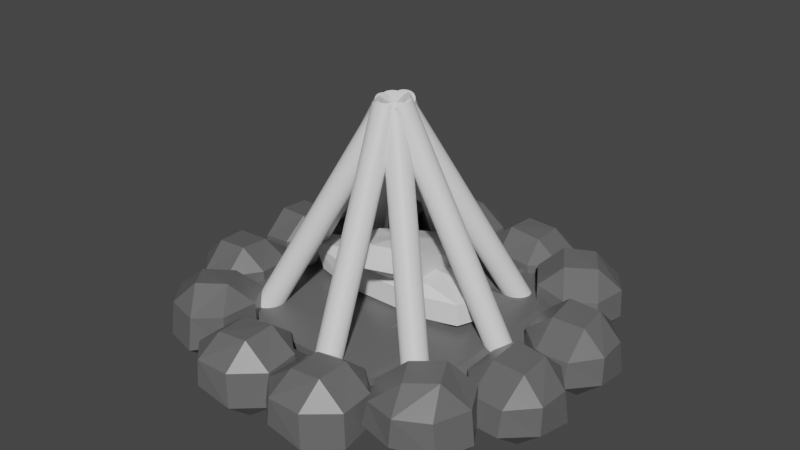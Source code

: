 # Source: campfire.blend  (saved by Blender 2.92.15; exported with 4.5.12 LTS)
import bpy
from mathutils import Matrix  # noqa: F401  (used for matrix-valued properties, if any)

bpy.ops.wm.read_factory_settings(use_empty=True)
scene = bpy.context.scene
scene.name = 'Scene'

# ---- collections
col_collection = bpy.data.collections.new('Collection'); scene.collection.children.link(col_collection)

# ---- materials (node trees are filled in below, after node groups)
mat_wood = bpy.data.materials.new('Wood')
mat_wood.use_transparent_shadow = False
mat_stone = bpy.data.materials.new('Stone')
mat_stone.alpha_threshold = 0.0
mat_stone.use_transparent_shadow = False
mat_stone.line_color = (0.0, 0.0, 0.0, 1.0)

# ---- material node trees
mat_wood.use_nodes = True; mat_wood.node_tree.nodes.clear()
_N = mat_wood.node_tree.nodes; _L = mat_wood.node_tree.links
n0 = _N.new('ShaderNodeBsdfPrincipled'); n0.name = 'Principled BSDF'; n0.location = (10, 300)
n0.distribution = 'GGX'
n0.subsurface_method = 'BURLEY'
n0.inputs[3].default_value = 1.45
n0.inputs[27].default_value = (0.0, 0.0, 0.0, 1.0)
n0.inputs[28].default_value = 1.0
n1 = _N.new('ShaderNodeOutputMaterial'); n1.name = 'Material Output'; n1.location = (300, 300)
_L.new(n0.outputs[0], n1.inputs[0])
n1.is_active_output = True
mat_stone.use_nodes = True; mat_stone.node_tree.nodes.clear()
_N = mat_stone.node_tree.nodes; _L = mat_stone.node_tree.links
n0 = _N.new('ShaderNodeOutputMaterial'); n0.name = 'Material Output'; n0.location = (300, 300)
n1 = _N.new('ShaderNodeBsdfPrincipled'); n1.name = 'Principled BSDF'; n1.location = (10, 300)
n1.distribution = 'GGX'
n1.subsurface_method = 'BURLEY'
n1.inputs[0].default_value = (0.1282, 0.1282, 0.1282, 1.0)
n1.inputs[2].default_value = 0.4
n1.inputs[3].default_value = 1.45
n1.inputs[27].default_value = (0.0, 0.0, 0.0, 1.0)
n1.inputs[28].default_value = 1.0
_L.new(n1.outputs[0], n0.inputs[0])
n0.is_active_output = True

# ---- world
world_world = bpy.data.worlds.new('World'); scene.world = world_world
world_world.use_nodes = True; world_world.node_tree.nodes.clear()
_N = world_world.node_tree.nodes; _L = world_world.node_tree.links
n0 = _N.new('ShaderNodeOutputWorld'); n0.name = 'World Output'; n0.location = (300, 300)
n1 = _N.new('ShaderNodeBackground'); n1.name = 'Background'; n1.location = (10, 300)
n1.inputs[0].default_value = (0.05088, 0.05088, 0.05088, 1.0)
_L.new(n1.outputs[0], n0.inputs[0])
n0.is_active_output = True
world_world.color = (0.05088, 0.05088, 0.05088)
world_world.use_sun_shadow = False
world_world.sun_shadow_jitter_overblur = 0.0

# ---- meshes
me_cylinder_005 = bpy.data.meshes.new('Cylinder.005')
me_cylinder_005.from_pydata([(0.6686, -0.762, -0.3077), (-0.08536, -0.1052, 1.424), (0.6572, -0.7495, -0.3175), (-0.09684, -0.09263, 1.415), (0.6487, -0.7345, -0.3268), (-0.1054, -0.07767, 1.405), (0.6434, -0.7177, -0.3355), (-0.1106, -0.06087, 1.397), (0.6417, -0.6997, -0.3431), (-0.1123, -0.04287, 1.389), (0.6435, -0.6812, -0.3493), (-0.1105, -0.02437, 1.383), (0.6489, -0.6629, -0.3539), (-0.1051, -0.006075, 1.378), (0.6575, -0.6456, -0.3567), (-0.09653, 0.01131, 1.375), (0.669, -0.6298, -0.3577), (-0.08497, 0.02711, 1.374), (0.6831, -0.6161, -0.3567), (-0.0709, 0.04073, 1.375), (0.6991, -0.6052, -0.3539), (-0.05487, 0.05163, 1.378), (0.7165, -0.5974, -0.3493), (-0.03748, 0.05941, 1.383), (0.7346, -0.5931, -0.3431), (-0.0194, 0.06377, 1.389), (0.7527, -0.5923, -0.3355), (-0.001337, 0.06452, 1.397), (0.77, -0.5952, -0.3268), (0.01602, 0.06166, 1.405), (0.786, -0.6016, -0.3175), (0.03201, 0.05527, 1.415), (0.8, -0.6112, -0.3077), (0.04601, 0.04563, 1.424), (0.8115, -0.6238, -0.2979), (0.05749, 0.03308, 1.434), (0.82, -0.6387, -0.2886), (0.066, 0.01812, 1.443), (0.8252, -0.6555, -0.2799), (0.07122, 0.001314, 1.452), (0.827, -0.6735, -0.2723), (0.07295, -0.01668, 1.46), (0.8251, -0.692, -0.2661), (0.07111, -0.03518, 1.466), (0.8198, -0.7103, -0.2615), (0.06579, -0.05348, 1.471), (0.8112, -0.7277, -0.2587), (0.05718, -0.07086, 1.473), (0.7996, -0.7435, -0.2577), (0.04562, -0.08666, 1.474), (0.7856, -0.7571, -0.2587), (0.03155, -0.1003, 1.473), (0.7695, -0.768, -0.2615), (0.01552, -0.1112, 1.471), (0.7521, -0.7758, -0.2661), (-0.001874, -0.119, 1.466), (0.7341, -0.7802, -0.2723), (-0.01995, -0.1233, 1.46), (0.716, -0.7809, -0.2799), (-0.03801, -0.1241, 1.452), (0.6986, -0.7781, -0.2886), (-0.05537, -0.1212, 1.443), (0.6827, -0.7717, -0.2979), (-0.07136, -0.1148, 1.434), (-0.7259, -0.7866, -0.3089), (0.0186, -0.1251, 1.426), (-0.7398, -0.7964, -0.2992), (0.004679, -0.1349, 1.435), (-0.7558, -0.8029, -0.2898), (-0.01126, -0.1414, 1.445), (-0.7731, -0.806, -0.2812), (-0.02861, -0.1445, 1.453), (-0.7912, -0.8054, -0.2737), (-0.04669, -0.1439, 1.461), (-0.8093, -0.8012, -0.2675), (-0.06482, -0.1398, 1.467), (-0.8268, -0.7936, -0.2629), (-0.08229, -0.1322, 1.472), (-0.8429, -0.7829, -0.26), (-0.09844, -0.1214, 1.474), (-0.8571, -0.7694, -0.2591), (-0.1126, -0.1079, 1.475), (-0.8689, -0.7537, -0.26), (-0.1244, -0.09225, 1.474), (-0.8776, -0.7364, -0.2629), (-0.1331, -0.07495, 1.472), (-0.8831, -0.7182, -0.2675), (-0.1386, -0.0567, 1.467), (-0.8851, -0.6997, -0.2737), (-0.1406, -0.03821, 1.461), (-0.8836, -0.6816, -0.2812), (-0.1391, -0.02018, 1.453), (-0.8785, -0.6648, -0.2898), (-0.134, -0.003316, 1.445), (-0.8701, -0.6497, -0.2992), (-0.1256, 0.01174, 1.435), (-0.8587, -0.637, -0.3089), (-0.1142, 0.02442, 1.426), (-0.8448, -0.6272, -0.3186), (-0.1003, 0.03422, 1.416), (-0.8289, -0.6207, -0.3279), (-0.08437, 0.04077, 1.406), (-0.8115, -0.6176, -0.3365), (-0.06702, 0.04382, 1.398), (-0.7934, -0.6182, -0.3441), (-0.04894, 0.04325, 1.39), (-0.7753, -0.6224, -0.3503), (-0.03081, 0.03908, 1.384), (-0.7578, -0.63, -0.3549), (-0.01334, 0.03148, 1.38), (-0.7417, -0.6407, -0.3577), (0.002811, 0.02074, 1.377), (-0.7275, -0.6542, -0.3587), (0.01701, 0.007258, 1.376), (-0.7158, -0.6699, -0.3577), (0.02873, -0.008433, 1.377), (-0.707, -0.6872, -0.3549), (0.0375, -0.02573, 1.38), (-0.7015, -0.7054, -0.3503), (0.04299, -0.04398, 1.384), (-0.6995, -0.7239, -0.3441), (0.04499, -0.06247, 1.39), (-0.7011, -0.742, -0.3365), (0.04343, -0.0805, 1.398), (-0.7061, -0.7588, -0.3279), (0.03836, -0.09736, 1.406), (-0.7145, -0.7739, -0.3186), (0.02997, -0.1124, 1.416), (0.08011, -1.072, -0.3077), (-0.1533, -0.09994, 1.424), (0.07803, -1.055, -0.3175), (-0.1554, -0.08306, 1.415), (0.07977, -1.038, -0.3268), (-0.1537, -0.06593, 1.405), (0.08526, -1.022, -0.3355), (-0.1482, -0.04922, 1.397), (0.09429, -1.006, -0.3431), (-0.1391, -0.03355, 1.389), (0.1065, -0.9919, -0.3493), (-0.1269, -0.01954, 1.383), (0.1215, -0.9801, -0.3539), (-0.112, -0.007726, 1.378), (0.1385, -0.9709, -0.3567), (-0.09488, 0.001445, 1.375), (0.1571, -0.9648, -0.3577), (-0.0763, 0.007617, 1.374), (0.1765, -0.9618, -0.3567), (-0.05694, 0.01055, 1.375), (0.1959, -0.9622, -0.3539), (-0.03755, 0.01014, 1.378), (0.2146, -0.966, -0.3493), (-0.01887, 0.006393, 1.383), (0.2318, -0.9729, -0.3431), (-0.001617, -0.0005423, 1.389), (0.247, -0.9828, -0.3355), (0.01354, -0.0104, 1.397), (0.2594, -0.9952, -0.3268), (0.02602, -0.0228, 1.405), (0.2688, -1.01, -0.3175), (0.03535, -0.03727, 1.415), (0.2746, -1.026, -0.3077), (0.04116, -0.05325, 1.424), (0.2767, -1.043, -0.2979), (0.04323, -0.07013, 1.434), (0.2749, -1.06, -0.2886), (0.04149, -0.08725, 1.443), (0.2694, -1.076, -0.2799), (0.036, -0.104, 1.452), (0.2604, -1.092, -0.2723), (0.02697, -0.1196, 1.46), (0.2482, -1.106, -0.2661), (0.01475, -0.1336, 1.466), (0.2332, -1.118, -0.2615), (-0.0001926, -0.1455, 1.471), (0.2161, -1.127, -0.2587), (-0.01728, -0.1546, 1.473), (0.1976, -1.133, -0.2577), (-0.03586, -0.1608, 1.474), (0.1782, -1.136, -0.2587), (-0.05522, -0.1637, 1.473), (0.1588, -1.136, -0.2615), (-0.07461, -0.1633, 1.471), (0.1401, -1.132, -0.2661), (-0.09329, -0.1596, 1.466), (0.1229, -1.125, -0.2723), (-0.1105, -0.1526, 1.46), (0.1077, -1.115, -0.2799), (-0.1257, -0.1428, 1.452), (0.09524, -1.103, -0.2886), (-0.1382, -0.1304, 1.443), (0.08592, -1.088, -0.2979), (-0.1475, -0.1159, 1.434), (1.478, 0.2055, -0.4804), (1.664, 0.2107, -0.3188), (1.485, -0.01204, -0.3114), (1.656, 0.2269, -0.1015), (1.469, 0.2499, 0.04943), (1.483, 0.02846, -0.1169), (1.212, 0.1815, -0.4724), (1.227, -0.02736, -0.3133), (1.023, 0.1703, -0.3061), (1.214, 0.2347, 0.04943), (1.025, 0.1953, -0.09674), (1.227, 0.01327, -0.1169), (1.472, 0.5205, -0.5277), (1.449, 0.7281, -0.3733), (1.652, 0.5179, -0.3733), (1.445, 0.4965, 0.06855), (1.631, 0.49, -0.1123), (1.428, 0.7002, -0.1123), (1.201, 0.4894, -0.4834), (1.005, 0.4696, -0.3061), (1.186, 0.7049, -0.3206), (1.198, 0.4935, 0.07986), (1.181, 0.6964, -0.08285), (1.009, 0.4698, -0.07812), (1.186, 0.9166, -0.4223), (1.345, 1.013, -0.2607), (1.3, 0.7312, -0.2533), (1.33, 1.023, -0.04337), (1.157, 0.9509, 0.1075), (1.278, 0.7652, -0.05883), (0.9676, 0.7639, -0.4143), (1.084, 0.5899, -0.2552), (0.809, 0.6603, -0.248), (0.9424, 0.8108, 0.1075), (0.7983, 0.683, -0.03864), (1.064, 0.6251, -0.05883), (1.025, 1.187, -0.4696), (0.9022, 1.356, -0.3152), (1.182, 1.274, -0.3152), (1.013, 1.153, 0.1266), (1.178, 1.239, -0.05425), (0.8977, 1.321, -0.05425), (0.805, 1.026, -0.4253), (0.645, 0.9114, -0.248), (0.6847, 1.205, -0.2625), (0.8006, 1.028, 0.138), (0.6851, 1.196, -0.02475), (0.6479, 0.9132, -0.02002), (0.5286, 1.421, -0.4804), (0.5325, 1.607, -0.3188), (0.7462, 1.417, -0.3114), (0.5159, 1.599, -0.1015), (0.4838, 1.415, 0.04943), (0.7056, 1.417, -0.1169), (0.5395, 1.154, -0.4724), (0.7488, 1.159, -0.3133), (0.5414, 0.965, -0.3061), (0.4864, 1.158, 0.04943), (0.5166, 0.9682, -0.09674), (0.7083, 1.161, -0.1169), (0.2136, 1.43, -0.5277), (0.005162, 1.418, -0.3733), (0.225, 1.61, -0.3733), (0.2363, 1.402, 0.06855), (0.2519, 1.587, -0.1123), (0.03205, 1.396, -0.1123), (0.2314, 1.158, -0.4834), (0.2416, 0.9619, -0.3061), (0.01546, 1.153, -0.3206), (0.2272, 1.156, 0.07986), (0.02367, 1.149, -0.08285), (0.2415, 0.9654, -0.07812), (0.1953, -1.403, -0.4804), (0.1894, -1.588, -0.3188), (-0.02228, -1.397, -0.3114), (0.2061, -1.581, -0.1015), (0.2401, -1.397, 0.04943), (0.01829, -1.397, -0.1169), (0.1871, -1.136, -0.4724), (-0.02228, -1.139, -0.3133), (0.1871, -0.9469, -0.3061), (0.2401, -1.141, 0.04943), (0.2119, -0.9503, -0.09674), (0.01829, -1.141, -0.1169), (0.5101, -1.416, -0.5277), (0.7187, -1.405, -0.3733), (0.4969, -1.595, -0.3733), (0.4877, -1.387, 0.06855), (0.4702, -1.572, -0.1123), (0.692, -1.383, -0.1123), (0.4951, -1.143, -0.4834), (0.487, -0.9469, -0.3061), (0.7111, -1.141, -0.3206), (0.4994, -1.141, 0.07986), (0.703, -1.136, -0.08285), (0.487, -0.9503, -0.07812), (0.9224, -1.154, -0.4223), (1.009, -1.318, -0.2607), (0.7306, -1.257, -0.2533), (1.02, -1.304, -0.04337), (0.9584, -1.126, 0.1075), (0.7658, -1.237, -0.05883), (0.783, -0.9265, -0.4143), (0.6024, -1.033, -0.2552), (0.689, -0.762, -0.248), (0.8313, -0.9041, 0.1075), (0.7122, -0.7527, -0.03864), (0.6387, -1.014, -0.05883), (1.202, -1.009, -0.4696), (1.378, -0.8963, -0.3152), (1.28, -1.171, -0.3152), (1.168, -0.9949, 0.1266), (1.245, -1.164, -0.05425), (1.344, -0.8898, -0.05425), (1.054, -0.7797, -0.4253), (0.9493, -0.6132, -0.248), (1.24, -0.6702, -0.2625), (1.056, -0.7754, 0.138), (1.231, -0.6701, -0.02475), (0.951, -0.6162, -0.02002), (1.465, -0.5272, -0.4804), (1.65, -0.5421, -0.3188), (1.448, -0.7442, -0.3114), (1.644, -0.5251, -0.1015), (1.461, -0.4821, 0.04943), (1.45, -0.7037, -0.1169), (1.198, -0.5223, -0.4724), (1.19, -0.7316, -0.3133), (1.009, -0.513, -0.3061), (1.205, -0.4696, 0.04943), (1.014, -0.4884, -0.09674), (1.195, -0.6911, -0.1169), (1.493, -0.2134, -0.5277), (1.493, -0.004539, -0.3733), (1.671, -0.2354, -0.3733), (1.463, -0.2343, 0.06855), (1.647, -0.2609, -0.1123), (1.469, -0.03005, -0.1123), (1.22, -0.215, -0.4834), (1.024, -0.2135, -0.3061), (1.228, 0.0008704, -0.3206), (1.218, -0.2106, 0.07986), (1.223, -0.007037, -0.08285), (1.027, -0.2137, -0.07812), (-1.469, -0.2039, -0.4804), (-1.654, -0.2119, -0.3188), (-1.479, 0.01354, -0.3114), (-1.646, -0.228, -0.1015), (-1.459, -0.2481, 0.04943), (-1.476, -0.02692, -0.1169), (-1.203, -0.1758, -0.4724), (-1.221, 0.03286, -0.3133), (-1.014, -0.1616, -0.3061), (-1.204, -0.2289, 0.04943), (-1.016, -0.1866, -0.09674), (-1.221, -0.007754, -0.1169), (-1.458, -0.5188, -0.5277), (-1.432, -0.726, -0.3733), (-1.637, -0.519, -0.3733), (-1.431, -0.4943, 0.06855), (-1.617, -0.4907, -0.1123), (-1.411, -0.6977, -0.1123), (-1.187, -0.4835, -0.4834), (-0.992, -0.4606, -0.3061), (-1.169, -0.6986, -0.3206), (-1.185, -0.4875, 0.07986), (-1.164, -0.6901, -0.08285), (-0.9954, -0.4609, -0.07812), (-1.166, -0.9103, -0.4223), (-1.323, -1.009, -0.2607), (-1.283, -0.7267, -0.2533), (-1.308, -1.019, -0.04337), (-1.136, -0.9441, 0.1075), (-1.26, -0.7604, -0.05883), (-0.9496, -0.7543, -0.4143), (-1.069, -0.5821, -0.2552), (-0.7926, -0.6482, -0.248), (-0.9236, -0.8007, 0.1075), (-0.7815, -0.6707, -0.03864), (-1.048, -0.6169, -0.05883), (-1.0, -1.178, -0.4696), (-0.8749, -1.345, -0.3152), (-1.156, -1.268, -0.3152), (-0.989, -1.144, 0.1266), (-1.152, -1.233, -0.05425), (-0.871, -1.311, -0.05425), (-0.7829, -1.013, -0.4253), (-0.6247, -0.8967, -0.248), (-0.6598, -1.191, -0.2625), (-0.7785, -1.016, 0.138), (-0.6603, -1.181, -0.02475), (-0.6275, -0.8986, -0.02002), (-0.5003, -1.404, -0.4804), (-0.5014, -1.59, -0.3188), (-0.718, -1.404, -0.3114), (-0.4849, -1.583, -0.1015), (-0.4557, -1.397, 0.04943), (-0.6774, -1.403, -0.1169), (-0.5154, -1.138, -0.4724), (-0.7247, -1.146, -0.3133), (-0.5203, -0.9487, -0.3061), (-0.4623, -1.141, 0.04943), (-0.4954, -0.9516, -0.09674), (-0.684, -1.147, -0.1169), (-0.1853, -1.409, -0.5277), (0.02297, -1.393, -0.3733), (-0.1939, -1.589, -0.3733), (-0.2084, -1.381, 0.06855), (-0.2211, -1.566, -0.1123), (-0.00427, -1.371, -0.1123), (-0.2073, -1.137, -0.4834), (-0.2205, -0.941, -0.3061), (0.008545, -1.129, -0.3206), (-0.2031, -1.135, 0.07986), (0.0002673, -1.124, -0.08285), (-0.2204, -0.9444, -0.07812), (-0.211, 1.424, -0.4804), (-0.2081, 1.61, -0.3188), (0.006582, 1.422, -0.3114), (-0.2246, 1.603, -0.1015), (-0.2558, 1.418, 0.04943), (-0.03399, 1.421, -0.1169), (-0.1987, 1.158, -0.4724), (0.0106, 1.164, -0.3133), (-0.1958, 0.9684, -0.3061), (-0.2518, 1.162, 0.04943), (-0.2207, 0.9715, -0.09674), (-0.03, 1.165, -0.1169), (-0.526, 1.432, -0.5277), (-0.7344, 1.419, -0.3733), (-0.5156, 1.612, -0.3733), (-0.5032, 1.404, 0.06855), (-0.4886, 1.589, -0.1123), (-0.7074, 1.396, -0.1123), (-0.5068, 1.16, -0.4834), (-0.4956, 0.9638, -0.3061), (-0.7227, 1.154, -0.3206), (-0.5111, 1.158, 0.07986), (-0.7145, 1.149, -0.08285), (-0.4957, 0.9672, -0.07812), (-0.9342, 1.164, -0.4223), (-1.024, 1.327, -0.2607), (-0.744, 1.27, -0.2533), (-1.035, 1.312, -0.04337), (-0.9698, 1.136, 0.1075), (-0.7789, 1.249, -0.05883), (-0.7913, 0.9388, -0.4143), (-0.6124, 1.048, -0.2552), (-0.6947, 0.7758, -0.248), (-0.8392, 0.9157, 0.1075), (-0.7178, 0.7661, -0.03864), (-0.6484, 1.029, -0.05883), (-1.212, 1.014, -0.4696), (-1.386, 0.8993, -0.3152), (-1.292, 1.175, -0.3152), (-1.178, 1.001, 0.1266), (-1.257, 1.169, -0.05425), (-1.351, 0.8933, -0.05425), (-1.06, 0.7878, -0.4253), (-0.9527, 0.623, -0.248), (-1.244, 0.6755, -0.2625), (-1.062, 0.7835, 0.138), (-1.235, 0.6754, -0.02475), (-0.9545, 0.6259, -0.02002), (-1.467, 0.5289, -0.4804), (-1.652, 0.541, -0.3188), (-1.454, 0.7462, -0.3114), (-1.646, 0.5241, -0.1015), (-1.462, 0.4839, 0.04943), (-1.455, 0.7056, -0.1169), (-1.2, 0.5282, -0.4724), (-1.196, 0.7375, -0.3133), (-1.011, 0.5218, -0.3061), (-1.206, 0.4754, 0.04943), (-1.015, 0.4971, -0.09674), (-1.199, 0.6971, -0.1169), (-1.49, 0.2147, -0.5277), (-1.487, 0.005906, -0.3733), (-1.669, 0.2339, -0.3733), (-1.461, 0.2361, 0.06855), (-1.645, 0.2598, -0.1123), (-1.463, 0.03179, -0.1123), (-1.217, 0.2206, -0.4834), (-1.021, 0.2221, -0.3061), (-1.222, 0.004619, -0.3206), (-1.215, 0.2162, 0.07986), (-1.217, 0.01261, -0.08285), (-1.024, 0.2223, -0.07812), (0.6005, 0.5519, -0.1498), (0.6005, -0.3999, -0.1498), (0.3096, -0.1619, -0.1341), (0.1209, 0.1973, -0.06073), (0.1209, -0.2786, -0.1357), (0.3096, 0.07604, -0.05906), (-0.02713, 0.5398, -0.05464), (-0.4073, 0.1973, -0.1357), (-0.4073, -0.2786, -0.1357), (-0.5554, -0.9361, -0.1611), (-1.137, -0.4119, -0.1611), (-0.5554, -0.9361, -0.2182), (-0.5554, -0.4119, -0.2496), (-1.137, -0.4119, -0.2182), (-0.5554, 0.5398, -0.1296), (-1.137, 0.5398, -0.1611), (-0.5554, 1.064, -0.1611), (-0.5554, 0.5398, -0.2496), (-0.5554, 1.064, -0.2182), (-1.137, 0.5398, -0.2182), (0.3096, -0.3999, -0.1341), (0.8913, -0.3999, -0.1655), (0.5011, -0.9361, -0.1611), (0.5011, -0.4119, -0.2496), (0.5011, -0.9361, -0.2182), (1.083, -0.4119, -0.2182), (0.3096, 0.5519, -0.05906), (0.5011, 1.064, -0.1611), (0.8913, 0.5519, -0.1655), (0.5011, 0.5398, -0.2496), (1.083, 0.5398, -0.2182), (0.5011, 1.064, -0.2182), (0.3096, 0.314, -0.05906), (0.8913, 0.07604, -0.1655), (0.3096, 0.195, -0.05906), (0.7459, 0.5519, -0.1577), (0.3096, -0.2809, -0.1341), (0.3096, -0.04293, -0.1341), (0.455, -0.3999, -0.1419), (0.7459, -0.3999, -0.1577), (0.455, 0.5519, -0.1419), (0.3096, 0.433, -0.05906), (0.8913, -0.1619, -0.1655), (0.8913, 0.314, -0.1655), (-0.1432, -0.2786, -0.1357), (-0.5554, -0.674, -0.1454), (0.5011, -0.674, -0.1454), (0.237, -0.4119, -0.1296), (-0.02713, -0.9361, -0.1611), (-0.5554, 0.3019, -0.1296), (-0.8463, -0.4119, -0.1454), (-0.8463, 0.5398, -0.1454), (-0.4073, -0.04063, -0.1357), (-1.137, 0.06395, -0.1611), (-0.7777, 0.7377, -0.3077), (-0.007536, 0.09993, 1.424), (-0.7659, 0.7255, -0.3175), (0.004251, 0.08768, 1.415), (-0.7571, 0.7107, -0.3268), (0.01313, 0.07293, 1.405), (-0.7514, 0.6941, -0.3355), (0.01877, 0.05627, 1.397), (-0.7492, 0.6761, -0.3431), (0.02095, 0.03832, 1.389), (-0.7506, 0.6576, -0.3493), (0.01958, 0.01978, 1.383), (-0.7555, 0.6392, -0.3539), (0.01471, 0.001357, 1.378), (-0.7636, 0.6216, -0.3567), (0.006544, -0.01623, 1.375), (-0.7748, 0.6055, -0.3577), (-0.004617, -0.03232, 1.374), (-0.7885, 0.5915, -0.3567), (-0.01834, -0.04629, 1.375), (-0.8043, 0.5802, -0.3539), (-0.0341, -0.05759, 1.378), (-0.8215, 0.572, -0.3493), (-0.05129, -0.0658, 1.383), (-0.8394, 0.5672, -0.3431), (-0.06925, -0.0706, 1.389), (-0.8575, 0.566, -0.3355), (-0.08729, -0.07181, 1.397), (-0.8749, 0.5684, -0.3268), (-0.1047, -0.06938, 1.405), (-0.8911, 0.5744, -0.3175), (-0.1209, -0.0634, 1.415), (-0.9053, 0.5837, -0.3077), (-0.1351, -0.0541, 1.424), (-0.9171, 0.596, -0.2979), (-0.1469, -0.04185, 1.434), (-0.926, 0.6107, -0.2886), (-0.1558, -0.0271, 1.443), (-0.9316, 0.6274, -0.2799), (-0.1614, -0.01044, 1.452), (-0.9338, 0.6453, -0.2723), (-0.1636, 0.007512, 1.46), (-0.9324, 0.6639, -0.2661), (-0.1622, 0.02605, 1.466), (-0.9275, 0.6823, -0.2615), (-0.1573, 0.04447, 1.471), (-0.9194, 0.6999, -0.2587), (-0.1492, 0.06206, 1.473), (-0.9082, 0.716, -0.2577), (-0.138, 0.07815, 1.474), (-0.8945, 0.7299, -0.2587), (-0.1243, 0.09212, 1.473), (-0.8787, 0.7412, -0.2615), (-0.1085, 0.1034, 1.471), (-0.8615, 0.7494, -0.2661), (-0.09134, 0.1116, 1.466), (-0.8436, 0.7542, -0.2723), (-0.07338, 0.1164, 1.46), (-0.8255, 0.7555, -0.2799), (-0.05534, 0.1176, 1.452), (-0.8081, 0.753, -0.2886), (-0.03792, 0.1152, 1.443), (-0.792, 0.747, -0.2979), (-0.02177, 0.1092, 1.434), (0.6158, 0.7971, -0.3089), (-0.112, 0.1172, 1.426), (0.6294, 0.8073, -0.2992), (-0.09829, 0.1274, 1.435), (0.6452, 0.8142, -0.2898), (-0.08252, 0.1343, 1.445), (0.6625, 0.8177, -0.2812), (-0.06525, 0.1378, 1.453), (0.6806, 0.8176, -0.2737), (-0.04716, 0.1377, 1.461), (0.6988, 0.8139, -0.2675), (-0.02894, 0.134, 1.467), (0.7165, 0.8067, -0.2629), (-0.01128, 0.1268, 1.472), (0.7329, 0.7964, -0.26), (0.005134, 0.1165, 1.474), (0.7474, 0.7832, -0.2591), (0.01967, 0.1034, 1.475), (0.7595, 0.7678, -0.26), (0.03177, 0.08798, 1.474), (0.7687, 0.7508, -0.2629), (0.04097, 0.07091, 1.472), (0.7747, 0.7327, -0.2675), (0.04692, 0.0528, 1.467), (0.7771, 0.7142, -0.2737), (0.04938, 0.03437, 1.461), (0.776, 0.6962, -0.2812), (0.04827, 0.01631, 1.453), (0.7714, 0.6792, -0.2898), (0.04362, -0.0006806, 1.445), (0.7634, 0.6639, -0.2992), (0.03562, -0.01594, 1.435), (0.7523, 0.651, -0.3089), (0.02457, -0.0289, 1.426), (0.7386, 0.6408, -0.3186), (0.01089, -0.03904, 1.416), (0.7229, 0.6339, -0.3279), (-0.004882, -0.04599, 1.406), (0.7056, 0.6304, -0.3365), (-0.02215, -0.04947, 1.398), (0.6875, 0.6305, -0.3441), (-0.04024, -0.04936, 1.39), (0.6693, 0.6342, -0.3503), (-0.05846, -0.04565, 1.384), (0.6516, 0.6414, -0.3549), (-0.07612, -0.03848, 1.38), (0.6352, 0.6517, -0.3577), (-0.09253, -0.02814, 1.377), (0.6207, 0.6648, -0.3587), (-0.1071, -0.01502, 1.376), (0.6086, 0.6802, -0.3577), (-0.1192, 0.0003687, 1.377), (0.5994, 0.6973, -0.3549), (-0.1284, 0.01745, 1.38), (0.5934, 0.7154, -0.3503), (-0.1343, 0.03555, 1.384), (0.591, 0.7338, -0.3441), (-0.1368, 0.05399, 1.39), (0.5921, 0.7519, -0.3365), (-0.1357, 0.07204, 1.398), (0.5967, 0.7689, -0.3279), (-0.131, 0.08903, 1.406), (0.6047, 0.7842, -0.3186), (-0.123, 0.1043, 1.416), (-0.1971, 1.063, -0.3077), (0.06053, 0.09639, 1.424), (-0.1946, 1.046, -0.3175), (0.06303, 0.07957, 1.415), (-0.1959, 1.029, -0.3268), (0.06171, 0.06241, 1.405), (-0.201, 1.012, -0.3355), (0.05664, 0.04556, 1.397), (-0.2096, 0.9959, -0.3431), (0.04801, 0.02968, 1.389), (-0.2215, 0.9816, -0.3493), (0.03614, 0.01537, 1.383), (-0.2362, 0.9694, -0.3539), (0.0215, 0.003178, 1.378), (-0.253, 0.9598, -0.3567), (0.004641, -0.006417, 1.375), (-0.2714, 0.9532, -0.3577), (-0.01378, -0.01305, 1.374), (-0.2907, 0.9498, -0.3567), (-0.03306, -0.01647, 1.375), (-0.3101, 0.9497, -0.3539), (-0.05246, -0.01654, 1.378), (-0.3289, 0.953, -0.3493), (-0.07122, -0.01326, 1.383), (-0.3463, 0.9595, -0.3431), (-0.08864, -0.006761, 1.389), (-0.3617, 0.969, -0.3355), (-0.104, 0.002715, 1.397), (-0.3745, 0.981, -0.3268), (-0.1168, 0.0148, 1.405), (-0.3842, 0.9953, -0.3175), (-0.1265, 0.02903, 1.415), (-0.3904, 1.011, -0.3077), (-0.1327, 0.04486, 1.424), (-0.3929, 1.028, -0.2979), (-0.1352, 0.06168, 1.434), (-0.3916, 1.045, -0.2886), (-0.1339, 0.07885, 1.443), (-0.3865, 1.062, -0.2799), (-0.1288, 0.09569, 1.452), (-0.3778, 1.078, -0.2723), (-0.1202, 0.1116, 1.46), (-0.366, 1.092, -0.2661), (-0.1083, 0.1259, 1.466), (-0.3513, 1.104, -0.2615), (-0.09369, 0.1381, 1.471), (-0.3345, 1.114, -0.2587), (-0.07683, 0.1477, 1.473), (-0.3161, 1.121, -0.2577), (-0.05841, 0.1543, 1.474), (-0.2968, 1.124, -0.2587), (-0.03913, 0.1577, 1.473), (-0.2774, 1.124, -0.2615), (-0.01973, 0.1578, 1.471), (-0.2586, 1.121, -0.2661), (-0.0009657, 0.1545, 1.466), (-0.2412, 1.114, -0.2723), (0.01645, 0.148, 1.46), (-0.2258, 1.105, -0.2799), (0.03185, 0.1385, 1.452), (-0.213, 1.093, -0.2886), (0.04464, 0.1265, 1.443), (-0.2033, 1.078, -0.2979), (0.05432, 0.1122, 1.434), (-0.1504, 0.4327, -0.1602), (-0.2359, 0.4609, -0.09376), (-0.1629, 0.7313, -0.2247), (-0.2359, 0.5375, 0.06458), (-0.154, 0.658, 0.1093), (-0.1665, 0.8939, -0.08489), (0.05829, 0.4406, -0.164), (0.04583, 0.7392, -0.2285), (0.2277, 0.5088, -0.117), (0.0547, 0.6659, 0.1055), (0.2277, 0.5854, 0.04138), (0.04225, 0.9018, -0.0887), (-0.12, -0.2199, 0.1557), (-0.1076, -0.4558, 0.3499), (-0.2055, -0.1918, 0.2221), (-0.12, -0.0805, 0.4437), (-0.2055, -0.1151, 0.3805), (-0.1076, -0.3791, 0.5082), (0.0887, -0.212, 0.1519), (0.2888, -0.2266, 0.239), (0.1319, -0.5307, 0.3861), (0.0887, -0.07262, 0.4399), (0.1319, -0.454, 0.5445), (0.2888, -0.15, 0.3973), (1.019, 0.08253, -0.3089), (0.02313, 0.08253, 1.426), (1.036, 0.08061, -0.2992), (0.04005, 0.08061, 1.435), (1.052, 0.07492, -0.2898), (0.05631, 0.07492, 1.445), (1.067, 0.06568, -0.2812), (0.07131, 0.06568, 1.453), (1.08, 0.05324, -0.2737), (0.08445, 0.05324, 1.461), (1.091, 0.03809, -0.2675), (0.09523, 0.03809, 1.467), (1.099, 0.0208, -0.2629), (0.1032, 0.0208, 1.472), (1.104, 0.002041, -0.26), (0.1082, 0.002041, 1.474), (1.106, -0.01747, -0.2591), (0.1098, -0.01747, 1.475), (1.104, -0.03698, -0.26), (0.1082, -0.03698, 1.474), (1.099, -0.05574, -0.2629), (0.1032, -0.05574, 1.472), (1.091, -0.07303, -0.2675), (0.09523, -0.07303, 1.467), (1.08, -0.08818, -0.2737), (0.08445, -0.08818, 1.461), (1.067, -0.1006, -0.2812), (0.07131, -0.1006, 1.453), (1.052, -0.1099, -0.2898), (0.05631, -0.1099, 1.445), (1.036, -0.1155, -0.2992), (0.04005, -0.1155, 1.435), (1.019, -0.1175, -0.3089), (0.02313, -0.1175, 1.426), (1.002, -0.1155, -0.3186), (0.006209, -0.1155, 1.416), (0.9858, -0.1099, -0.3279), (-0.01006, -0.1099, 1.406), (0.9708, -0.1006, -0.3365), (-0.02505, -0.1006, 1.398), (0.9577, -0.08818, -0.3441), (-0.03819, -0.08818, 1.39), (0.9469, -0.07303, -0.3503), (-0.04898, -0.07303, 1.384), (0.9389, -0.05574, -0.3549), (-0.05699, -0.05574, 1.38), (0.934, -0.03698, -0.3577), (-0.06193, -0.03698, 1.377), (0.9323, -0.01747, -0.3587), (-0.06359, -0.01747, 1.376), (0.934, 0.002041, -0.3577), (-0.06193, 0.002041, 1.377), (0.9389, 0.0208, -0.3549), (-0.05699, 0.0208, 1.38), (0.9469, 0.03809, -0.3503), (-0.04898, 0.03809, 1.384), (0.9577, 0.05324, -0.3441), (-0.03819, 0.05324, 1.39), (0.9708, 0.06568, -0.3365), (-0.02505, 0.06568, 1.398), (0.9858, 0.07492, -0.3279), (-0.01006, 0.07492, 1.406), (1.002, 0.08061, -0.3186), (0.00621, 0.08061, 1.416), (-0.3937, -0.09971, -0.1699), (-0.3937, -0.1853, -0.09785), (-0.6909, -0.09971, -0.09785), (-0.3937, -0.1853, 0.07807), (-0.4792, -0.09971, 0.1708), (-0.7763, -0.09971, 0.09879), (-0.3937, 0.1092, -0.1699), (-0.6909, 0.1092, -0.09785), (-0.4275, 0.2802, -0.09785), (-0.4792, 0.1092, 0.1708), (-0.4275, 0.2802, 0.07807), (-0.7763, 0.1092, 0.09879), (0.332, -0.09971, -0.1699), (0.6291, -0.09971, -0.09785), (0.332, -0.1853, -0.09785), (0.332, -0.09971, 0.1501), (0.332, -0.1853, 0.07807), (0.6291, -0.09971, 0.07807), (0.332, 0.1092, -0.1699), (0.3914, 0.307, -0.09785), (0.7223, 0.136, -0.09785), (0.332, 0.1092, 0.1501), (0.7223, 0.136, 0.07807), (0.3914, 0.307, 0.07807), (-1.078, 0.07477, -0.3077), (-0.0779, 0.07477, 1.424), (-1.061, 0.07285, -0.3175), (-0.06101, 0.07285, 1.415), (-1.045, 0.06716, -0.3268), (-0.04476, 0.06716, 1.405), (-1.03, 0.05792, -0.3355), (-0.02979, 0.05792, 1.397), (-1.017, 0.04548, -0.3431), (-0.01666, 0.04548, 1.389), (-1.006, 0.03033, -0.3493), (-0.005894, 0.03033, 1.383), (-0.9979, 0.01304, -0.3539), (0.002109, 0.01304, 1.378), (-0.993, -0.005718, -0.3567), (0.007037, -0.005718, 1.375), (-0.9913, -0.02523, -0.3577), (0.008701, -0.02523, 1.374), (-0.993, -0.04474, -0.3567), (0.007037, -0.04474, 1.375), (-0.9979, -0.0635, -0.3539), (0.002109, -0.0635, 1.378), (-1.006, -0.08078, -0.3493), (-0.005894, -0.08078, 1.383), (-1.017, -0.09594, -0.3431), (-0.01666, -0.09594, 1.389), (-1.03, -0.1084, -0.3355), (-0.02979, -0.1084, 1.397), (-1.045, -0.1176, -0.3268), (-0.04476, -0.1176, 1.405), (-1.061, -0.1233, -0.3175), (-0.06101, -0.1233, 1.415), (-1.078, -0.1252, -0.3077), (-0.0779, -0.1252, 1.424), (-1.095, -0.1233, -0.2979), (-0.0948, -0.1233, 1.434), (-1.111, -0.1176, -0.2886), (-0.111, -0.1176, 1.443), (-1.126, -0.1084, -0.2799), (-0.126, -0.1084, 1.452), (-1.139, -0.09594, -0.2723), (-0.1391, -0.09594, 1.46), (-1.15, -0.08078, -0.2661), (-0.1499, -0.08078, 1.466), (-1.158, -0.0635, -0.2615), (-0.1579, -0.0635, 1.471), (-1.163, -0.04474, -0.2587), (-0.1628, -0.04474, 1.473), (-1.165, -0.02523, -0.2577), (-0.1645, -0.02523, 1.474), (-1.163, -0.005718, -0.2587), (-0.1628, -0.005718, 1.473), (-1.158, 0.01304, -0.2615), (-0.1579, 0.01304, 1.471), (-1.15, 0.03033, -0.2661), (-0.1499, 0.03033, 1.466), (-1.139, 0.04548, -0.2723), (-0.1391, 0.04548, 1.46), (-1.126, 0.05792, -0.2799), (-0.126, 0.05792, 1.452), (-1.111, 0.06716, -0.2886), (-0.111, 0.06716, 1.443), (-1.095, 0.07285, -0.2979), (-0.0948, 0.07285, 1.434)], [], [(0, 1, 3, 2), (2, 3, 5, 4), (4, 5, 7, 6), (6, 7, 9, 8), (8, 9, 11, 10), (10, 11, 13, 12), (12, 13, 15, 14), (14, 15, 17, 16), (16, 17, 19, 18), (18, 19, 21, 20), (20, 21, 23, 22), (22, 23, 25, 24), (24, 25, 27, 26), (26, 27, 29, 28), (28, 29, 31, 30), (30, 31, 33, 32), (32, 33, 35, 34), (34, 35, 37, 36), (36, 37, 39, 38), (38, 39, 41, 40), (40, 41, 43, 42), (42, 43, 45, 44), (44, 45, 47, 46), (46, 47, 49, 48), (48, 49, 51, 50), (50, 51, 53, 52), (52, 53, 55, 54), (54, 55, 57, 56), (56, 57, 59, 58), (58, 59, 61, 60), (3, 1, 63, 61, 59, 57, 55, 53, 51, 49, 47, 45, 43, 41, 39, 37, 35, 33, 31, 29, 27, 25, 23, 21, 19, 17, 15, 13, 11, 9, 7, 5), (60, 61, 63, 62), (62, 63, 1, 0), (0, 2, 4, 6, 8, 10, 12, 14, 16, 18, 20, 22, 24, 26, 28, 30, 32, 34, 36, 38, 40, 42, 44, 46, 48, 50, 52, 54, 56, 58, 60, 62), (64, 65, 67, 66), (66, 67, 69, 68), (68, 69, 71, 70), (70, 71, 73, 72), (72, 73, 75, 74), (74, 75, 77, 76), (76, 77, 79, 78), (78, 79, 81, 80), (80, 81, 83, 82), (82, 83, 85, 84), (84, 85, 87, 86), (86, 87, 89, 88), (88, 89, 91, 90), (90, 91, 93, 92), (92, 93, 95, 94), (94, 95, 97, 96), (96, 97, 99, 98), (98, 99, 101, 100), (100, 101, 103, 102), (102, 103, 105, 104), (104, 105, 107, 106), (106, 107, 109, 108), (108, 109, 111, 110), (110, 111, 113, 112), (112, 113, 115, 114), (114, 115, 117, 116), (116, 117, 119, 118), (118, 119, 121, 120), (120, 121, 123, 122), (122, 123, 125, 124), (67, 65, 127, 125, 123, 121, 119, 117, 115, 113, 111, 109, 107, 105, 103, 101, 99, 97, 95, 93, 91, 89, 87, 85, 83, 81, 79, 77, 75, 73, 71, 69), (124, 125, 127, 126), (126, 127, 65, 64), (64, 66, 68, 70, 72, 74, 76, 78, 80, 82, 84, 86, 88, 90, 92, 94, 96, 98, 100, 102, 104, 106, 108, 110, 112, 114, 116, 118, 120, 122, 124, 126), (128, 129, 131, 130), (130, 131, 133, 132), (132, 133, 135, 134), (134, 135, 137, 136), (136, 137, 139, 138), (138, 139, 141, 140), (140, 141, 143, 142), (142, 143, 145, 144), (144, 145, 147, 146), (146, 147, 149, 148), (148, 149, 151, 150), (150, 151, 153, 152), (152, 153, 155, 154), (154, 155, 157, 156), (156, 157, 159, 158), (158, 159, 161, 160), (160, 161, 163, 162), (162, 163, 165, 164), (164, 165, 167, 166), (166, 167, 169, 168), (168, 169, 171, 170), (170, 171, 173, 172), (172, 173, 175, 174), (174, 175, 177, 176), (176, 177, 179, 178), (178, 179, 181, 180), (180, 181, 183, 182), (182, 183, 185, 184), (184, 185, 187, 186), (186, 187, 189, 188), (131, 129, 191, 189, 187, 185, 183, 181, 179, 177, 175, 173, 171, 169, 167, 165, 163, 161, 159, 157, 155, 153, 151, 149, 147, 145, 143, 141, 139, 137, 135, 133), (188, 189, 191, 190), (190, 191, 129, 128), (128, 130, 132, 134, 136, 138, 140, 142, 144, 146, 148, 150, 152, 154, 156, 158, 160, 162, 164, 166, 168, 170, 172, 174, 176, 178, 180, 182, 184, 186, 188, 190), (206, 208, 195, 193), (212, 214, 209, 205), (213, 201, 196, 207), (194, 197, 203, 199), (200, 202, 215, 211), (192, 193, 194), (195, 196, 197), (198, 199, 200), (201, 202, 203), (204, 205, 206), (207, 208, 209), (210, 211, 212), (213, 214, 215), (198, 192, 194, 199), (193, 195, 197, 194), (196, 201, 203, 197), (202, 200, 199, 203), (210, 198, 200, 211), (201, 213, 215, 202), (214, 212, 211, 215), (204, 210, 212, 205), (213, 207, 209, 214), (208, 206, 205, 209), (192, 204, 206, 193), (207, 196, 195, 208), (198, 210, 204, 192), (230, 232, 219, 217), (236, 238, 233, 229), (237, 225, 220, 231), (218, 221, 227, 223), (224, 226, 239, 235), (216, 217, 218), (219, 220, 221), (222, 223, 224), (225, 226, 227), (228, 229, 230), (231, 232, 233), (234, 235, 236), (237, 238, 239), (222, 216, 218, 223), (217, 219, 221, 218), (220, 225, 227, 221), (226, 224, 223, 227), (234, 222, 224, 235), (225, 237, 239, 226), (238, 236, 235, 239), (228, 234, 236, 229), (237, 231, 233, 238), (232, 230, 229, 233), (216, 228, 230, 217), (231, 220, 219, 232), (222, 234, 228, 216), (254, 256, 243, 241), (260, 262, 257, 253), (261, 249, 244, 255), (242, 245, 251, 247), (248, 250, 263, 259), (240, 241, 242), (243, 244, 245), (246, 247, 248), (249, 250, 251), (252, 253, 254), (255, 256, 257), (258, 259, 260), (261, 262, 263), (246, 240, 242, 247), (241, 243, 245, 242), (244, 249, 251, 245), (250, 248, 247, 251), (258, 246, 248, 259), (249, 261, 263, 250), (262, 260, 259, 263), (252, 258, 260, 253), (261, 255, 257, 262), (256, 254, 253, 257), (240, 252, 254, 241), (255, 244, 243, 256), (246, 258, 252, 240), (278, 280, 267, 265), (284, 286, 281, 277), (285, 273, 268, 279), (266, 269, 275, 271), (272, 274, 287, 283), (264, 265, 266), (267, 268, 269), (270, 271, 272), (273, 274, 275), (276, 277, 278), (279, 280, 281), (282, 283, 284), (285, 286, 287), (270, 264, 266, 271), (265, 267, 269, 266), (268, 273, 275, 269), (274, 272, 271, 275), (282, 270, 272, 283), (273, 285, 287, 274), (286, 284, 283, 287), (276, 282, 284, 277), (285, 279, 281, 286), (280, 278, 277, 281), (264, 276, 278, 265), (279, 268, 267, 280), (270, 282, 276, 264), (302, 304, 291, 289), (308, 310, 305, 301), (309, 297, 292, 303), (290, 293, 299, 295), (296, 298, 311, 307), (288, 289, 290), (291, 292, 293), (294, 295, 296), (297, 298, 299), (300, 301, 302), (303, 304, 305), (306, 307, 308), (309, 310, 311), (294, 288, 290, 295), (289, 291, 293, 290), (292, 297, 299, 293), (298, 296, 295, 299), (306, 294, 296, 307), (297, 309, 311, 298), (310, 308, 307, 311), (300, 306, 308, 301), (309, 303, 305, 310), (304, 302, 301, 305), (288, 300, 302, 289), (303, 292, 291, 304), (294, 306, 300, 288), (326, 328, 315, 313), (332, 334, 329, 325), (333, 321, 316, 327), (314, 317, 323, 319), (320, 322, 335, 331), (312, 313, 314), (315, 316, 317), (318, 319, 320), (321, 322, 323), (324, 325, 326), (327, 328, 329), (330, 331, 332), (333, 334, 335), (318, 312, 314, 319), (313, 315, 317, 314), (316, 321, 323, 317), (322, 320, 319, 323), (330, 318, 320, 331), (321, 333, 335, 322), (334, 332, 331, 335), (324, 330, 332, 325), (333, 327, 329, 334), (328, 326, 325, 329), (312, 324, 326, 313), (327, 316, 315, 328), (318, 330, 324, 312), (350, 352, 339, 337), (356, 358, 353, 349), (357, 345, 340, 351), (338, 341, 347, 343), (344, 346, 359, 355), (336, 337, 338), (339, 340, 341), (342, 343, 344), (345, 346, 347), (348, 349, 350), (351, 352, 353), (354, 355, 356), (357, 358, 359), (342, 336, 338, 343), (337, 339, 341, 338), (340, 345, 347, 341), (346, 344, 343, 347), (354, 342, 344, 355), (345, 357, 359, 346), (358, 356, 355, 359), (348, 354, 356, 349), (357, 351, 353, 358), (352, 350, 349, 353), (336, 348, 350, 337), (351, 340, 339, 352), (342, 354, 348, 336), (374, 376, 363, 361), (380, 382, 377, 373), (381, 369, 364, 375), (362, 365, 371, 367), (368, 370, 383, 379), (360, 361, 362), (363, 364, 365), (366, 367, 368), (369, 370, 371), (372, 373, 374), (375, 376, 377), (378, 379, 380), (381, 382, 383), (366, 360, 362, 367), (361, 363, 365, 362), (364, 369, 371, 365), (370, 368, 367, 371), (378, 366, 368, 379), (369, 381, 383, 370), (382, 380, 379, 383), (372, 378, 380, 373), (381, 375, 377, 382), (376, 374, 373, 377), (360, 372, 374, 361), (375, 364, 363, 376), (366, 378, 372, 360), (398, 400, 387, 385), (404, 406, 401, 397), (405, 393, 388, 399), (386, 389, 395, 391), (392, 394, 407, 403), (384, 385, 386), (387, 388, 389), (390, 391, 392), (393, 394, 395), (396, 397, 398), (399, 400, 401), (402, 403, 404), (405, 406, 407), (390, 384, 386, 391), (385, 387, 389, 386), (388, 393, 395, 389), (394, 392, 391, 395), (402, 390, 392, 403), (393, 405, 407, 394), (406, 404, 403, 407), (396, 402, 404, 397), (405, 399, 401, 406), (400, 398, 397, 401), (384, 396, 398, 385), (399, 388, 387, 400), (390, 402, 396, 384), (422, 424, 411, 409), (428, 430, 425, 421), (429, 417, 412, 423), (410, 413, 419, 415), (416, 418, 431, 427), (408, 409, 410), (411, 412, 413), (414, 415, 416), (417, 418, 419), (420, 421, 422), (423, 424, 425), (426, 427, 428), (429, 430, 431), (414, 408, 410, 415), (409, 411, 413, 410), (412, 417, 419, 413), (418, 416, 415, 419), (426, 414, 416, 427), (417, 429, 431, 418), (430, 428, 427, 431), (420, 426, 428, 421), (429, 423, 425, 430), (424, 422, 421, 425), (408, 420, 422, 409), (423, 412, 411, 424), (414, 426, 420, 408), (446, 448, 435, 433), (452, 454, 449, 445), (453, 441, 436, 447), (434, 437, 443, 439), (440, 442, 455, 451), (432, 433, 434), (435, 436, 437), (438, 439, 440), (441, 442, 443), (444, 445, 446), (447, 448, 449), (450, 451, 452), (453, 454, 455), (438, 432, 434, 439), (433, 435, 437, 434), (436, 441, 443, 437), (442, 440, 439, 443), (450, 438, 440, 451), (441, 453, 455, 442), (454, 452, 451, 455), (444, 450, 452, 445), (453, 447, 449, 454), (448, 446, 445, 449), (432, 444, 446, 433), (447, 436, 435, 448), (438, 450, 444, 432), (470, 472, 459, 457), (476, 478, 473, 469), (477, 465, 460, 471), (458, 461, 467, 463), (464, 466, 479, 475), (456, 457, 458), (459, 460, 461), (462, 463, 464), (465, 466, 467), (468, 469, 470), (471, 472, 473), (474, 475, 476), (477, 478, 479), (462, 456, 458, 463), (457, 459, 461, 458), (460, 465, 467, 461), (466, 464, 463, 467), (474, 462, 464, 475), (465, 477, 479, 466), (478, 476, 475, 479), (468, 474, 476, 469), (477, 471, 473, 478), (472, 470, 469, 473), (456, 468, 470, 457), (471, 460, 459, 472), (462, 474, 468, 456), (502, 504, 491, 489, 528), (508, 510, 505, 501, 522, 513, 523), (487, 483, 484, 524, 488, 532), (509, 497, 492, 503), (490, 493, 499, 495, 533), (496, 498, 511, 507), (488, 525, 489, 490, 530), (491, 492, 493), (494, 531, 495, 496), (497, 498, 499), (500, 518, 481, 519, 501, 502, 526), (503, 504, 505), (506, 507, 508, 515, 480, 520), (509, 510, 511), (494, 529, 487, 532, 488, 530, 490, 533, 495, 531), (489, 491, 493, 490), (492, 497, 499, 493), (498, 496, 495, 499), (506, 486, 494, 496, 507), (497, 509, 511, 498), (510, 508, 507, 511), (500, 516, 482, 517, 485, 514, 512, 521, 506, 520, 480, 515, 508, 523, 513, 522, 501, 519, 481, 518), (509, 503, 505, 510), (504, 502, 501, 505), (488, 524, 484, 527, 500, 526, 502, 528, 489, 525), (503, 492, 491, 504), (483, 485, 517, 482, 516, 500, 527, 484), (494, 486, 483, 487, 529), (486, 506, 521, 512, 514, 485, 483), (534, 535, 537, 536), (536, 537, 539, 538), (538, 539, 541, 540), (540, 541, 543, 542), (542, 543, 545, 544), (544, 545, 547, 546), (546, 547, 549, 548), (548, 549, 551, 550), (550, 551, 553, 552), (552, 553, 555, 554), (554, 555, 557, 556), (556, 557, 559, 558), (558, 559, 561, 560), (560, 561, 563, 562), (562, 563, 565, 564), (564, 565, 567, 566), (566, 567, 569, 568), (568, 569, 571, 570), (570, 571, 573, 572), (572, 573, 575, 574), (574, 575, 577, 576), (576, 577, 579, 578), (578, 579, 581, 580), (580, 581, 583, 582), (582, 583, 585, 584), (584, 585, 587, 586), (586, 587, 589, 588), (588, 589, 591, 590), (590, 591, 593, 592), (592, 593, 595, 594), (537, 535, 597, 595, 593, 591, 589, 587, 585, 583, 581, 579, 577, 575, 573, 571, 569, 567, 565, 563, 561, 559, 557, 555, 553, 551, 549, 547, 545, 543, 541, 539), (594, 595, 597, 596), (596, 597, 535, 534), (534, 536, 538, 540, 542, 544, 546, 548, 550, 552, 554, 556, 558, 560, 562, 564, 566, 568, 570, 572, 574, 576, 578, 580, 582, 584, 586, 588, 590, 592, 594, 596), (598, 599, 601, 600), (600, 601, 603, 602), (602, 603, 605, 604), (604, 605, 607, 606), (606, 607, 609, 608), (608, 609, 611, 610), (610, 611, 613, 612), (612, 613, 615, 614), (614, 615, 617, 616), (616, 617, 619, 618), (618, 619, 621, 620), (620, 621, 623, 622), (622, 623, 625, 624), (624, 625, 627, 626), (626, 627, 629, 628), (628, 629, 631, 630), (630, 631, 633, 632), (632, 633, 635, 634), (634, 635, 637, 636), (636, 637, 639, 638), (638, 639, 641, 640), (640, 641, 643, 642), (642, 643, 645, 644), (644, 645, 647, 646), (646, 647, 649, 648), (648, 649, 651, 650), (650, 651, 653, 652), (652, 653, 655, 654), (654, 655, 657, 656), (656, 657, 659, 658), (601, 599, 661, 659, 657, 655, 653, 651, 649, 647, 645, 643, 641, 639, 637, 635, 633, 631, 629, 627, 625, 623, 621, 619, 617, 615, 613, 611, 609, 607, 605, 603), (658, 659, 661, 660), (660, 661, 599, 598), (598, 600, 602, 604, 606, 608, 610, 612, 614, 616, 618, 620, 622, 624, 626, 628, 630, 632, 634, 636, 638, 640, 642, 644, 646, 648, 650, 652, 654, 656, 658, 660), (662, 663, 665, 664), (664, 665, 667, 666), (666, 667, 669, 668), (668, 669, 671, 670), (670, 671, 673, 672), (672, 673, 675, 674), (674, 675, 677, 676), (676, 677, 679, 678), (678, 679, 681, 680), (680, 681, 683, 682), (682, 683, 685, 684), (684, 685, 687, 686), (686, 687, 689, 688), (688, 689, 691, 690), (690, 691, 693, 692), (692, 693, 695, 694), (694, 695, 697, 696), (696, 697, 699, 698), (698, 699, 701, 700), (700, 701, 703, 702), (702, 703, 705, 704), (704, 705, 707, 706), (706, 707, 709, 708), (708, 709, 711, 710), (710, 711, 713, 712), (712, 713, 715, 714), (714, 715, 717, 716), (716, 717, 719, 718), (718, 719, 721, 720), (720, 721, 723, 722), (665, 663, 725, 723, 721, 719, 717, 715, 713, 711, 709, 707, 705, 703, 701, 699, 697, 695, 693, 691, 689, 687, 685, 683, 681, 679, 677, 675, 673, 671, 669, 667), (722, 723, 725, 724), (724, 725, 663, 662), (662, 664, 666, 668, 670, 672, 674, 676, 678, 680, 682, 684, 686, 688, 690, 692, 694, 696, 698, 700, 702, 704, 706, 708, 710, 712, 714, 716, 718, 720, 722, 724), (740, 742, 729, 727), (746, 748, 743, 739), (747, 735, 730, 741), (728, 731, 737, 733), (734, 736, 749, 745), (726, 727, 728), (729, 730, 731), (732, 733, 734), (735, 736, 737), (738, 739, 740), (741, 742, 743), (744, 745, 746), (747, 748, 749), (732, 726, 728, 733), (727, 729, 731, 728), (730, 735, 737, 731), (736, 734, 733, 737), (744, 732, 734, 745), (735, 747, 749, 736), (748, 746, 745, 749), (738, 744, 746, 739), (747, 741, 743, 748), (742, 740, 739, 743), (726, 738, 740, 727), (741, 730, 729, 742), (732, 744, 738, 726), (750, 751, 753, 752), (752, 753, 755, 754), (754, 755, 757, 756), (756, 757, 759, 758), (758, 759, 761, 760), (760, 761, 763, 762), (762, 763, 765, 764), (764, 765, 767, 766), (766, 767, 769, 768), (768, 769, 771, 770), (770, 771, 773, 772), (772, 773, 775, 774), (774, 775, 777, 776), (776, 777, 779, 778), (778, 779, 781, 780), (780, 781, 783, 782), (782, 783, 785, 784), (784, 785, 787, 786), (786, 787, 789, 788), (788, 789, 791, 790), (790, 791, 793, 792), (792, 793, 795, 794), (794, 795, 797, 796), (796, 797, 799, 798), (798, 799, 801, 800), (800, 801, 803, 802), (802, 803, 805, 804), (804, 805, 807, 806), (806, 807, 809, 808), (808, 809, 811, 810), (753, 751, 813, 811, 809, 807, 805, 803, 801, 799, 797, 795, 793, 791, 789, 787, 785, 783, 781, 779, 777, 775, 773, 771, 769, 767, 765, 763, 761, 759, 757, 755), (810, 811, 813, 812), (812, 813, 751, 750), (750, 752, 754, 756, 758, 760, 762, 764, 766, 768, 770, 772, 774, 776, 778, 780, 782, 784, 786, 788, 790, 792, 794, 796, 798, 800, 802, 804, 806, 808, 810, 812), (828, 830, 817, 815), (834, 836, 831, 827), (835, 823, 818, 829), (816, 819, 825, 821), (822, 824, 837, 833), (814, 815, 816), (817, 818, 819), (820, 821, 822), (823, 824, 825), (826, 827, 828), (829, 830, 831), (832, 833, 834), (835, 836, 837), (820, 814, 816, 821), (815, 817, 819, 816), (818, 823, 825, 819), (824, 822, 821, 825), (832, 820, 822, 833), (823, 835, 837, 824), (836, 834, 833, 837), (826, 832, 834, 827), (835, 829, 831, 836), (830, 828, 827, 831), (814, 826, 828, 815), (829, 818, 817, 830), (820, 832, 826, 814), (838, 839, 841, 840), (840, 841, 843, 842), (842, 843, 845, 844), (844, 845, 847, 846), (846, 847, 849, 848), (848, 849, 851, 850), (850, 851, 853, 852), (852, 853, 855, 854), (854, 855, 857, 856), (856, 857, 859, 858), (858, 859, 861, 860), (860, 861, 863, 862), (862, 863, 865, 864), (864, 865, 867, 866), (866, 867, 869, 868), (868, 869, 871, 870), (870, 871, 873, 872), (872, 873, 875, 874), (874, 875, 877, 876), (876, 877, 879, 878), (878, 879, 881, 880), (880, 881, 883, 882), (882, 883, 885, 884), (884, 885, 887, 886), (886, 887, 889, 888), (888, 889, 891, 890), (890, 891, 893, 892), (892, 893, 895, 894), (894, 895, 897, 896), (896, 897, 899, 898), (841, 839, 901, 899, 897, 895, 893, 891, 889, 887, 885, 883, 881, 879, 877, 875, 873, 871, 869, 867, 865, 863, 861, 859, 857, 855, 853, 851, 849, 847, 845, 843), (898, 899, 901, 900), (900, 901, 839, 838), (838, 840, 842, 844, 846, 848, 850, 852, 854, 856, 858, 860, 862, 864, 866, 868, 870, 872, 874, 876, 878, 880, 882, 884, 886, 888, 890, 892, 894, 896, 898, 900)])
me_cylinder_005.polygons.foreach_set('material_index', [0, 0, 0, 0, 0, 0, 0, 0, 0, 0, 0, 0, 0, 0, 0, 0, 0, 0, 0, 0, 0, 0, 0, 0, 0, 0, 0, 0, 0, 0, 0, 0, 0, 0, 0, 0, 0, 0, 0, 0, 0, 0, 0, 0, 0, 0, 0, 0, 0, 0, 0, 0, 0, 0, 0, 0, 0, 0, 0, 0, 0, 0, 0, 0, 0, 0, 0, 0, 0, 0, 0, 0, 0, 0, 0, 0, 0, 0, 0, 0, 0, 0, 0, 0, 0, 0, 0, 0, 0, 0, 0, 0, 0, 0, 0, 0, 0, 0, 0, 0, 0, 0, 1, 1, 1, 1, 1, 1, 1, 1, 1, 1, 1, 1, 1, 1, 1, 1, 1, 1, 1, 1, 1, 1, 1, 1, 1, 1, 1, 1, 1, 1, 1, 1, 1, 1, 1, 1, 1, 1, 1, 1, 1, 1, 1, 1, 1, 1, 1, 1, 1, 1, 1, 1, 1, 1, 1, 1, 1, 1, 1, 1, 1, 1, 1, 1, 1, 1, 1, 1, 1, 1, 1, 1, 1, 1, 1, 1, 1, 1, 1, 1, 1, 1, 1, 1, 1, 1, 1, 1, 1, 1, 1, 1, 1, 1, 1, 1, 1, 1, 1, 1, 1, 1, 1, 1, 1, 1, 1, 1, 1, 1, 1, 1, 1, 1, 1, 1, 1, 1, 1, 1, 1, 1, 1, 1, 1, 1, 1, 1, 1, 1, 1, 1, 1, 1, 1, 1, 1, 1, 1, 1, 1, 1, 1, 1, 1, 1, 1, 1, 1, 1, 1, 1, 1, 1, 1, 1, 1, 1, 1, 1, 1, 1, 1, 1, 1, 1, 1, 1, 1, 1, 1, 1, 1, 1, 1, 1, 1, 1, 1, 1, 1, 1, 1, 1, 1, 1, 1, 1, 1, 1, 1, 1, 1, 1, 1, 1, 1, 1, 1, 1, 1, 1, 1, 1, 1, 1, 1, 1, 1, 1, 1, 1, 1, 1, 1, 1, 1, 1, 1, 1, 1, 1, 1, 1, 1, 1, 1, 1, 1, 1, 1, 1, 1, 1, 1, 1, 1, 1, 1, 1, 1, 1, 1, 1, 1, 1, 1, 1, 1, 1, 1, 1, 1, 1, 1, 1, 1, 1, 1, 1, 1, 1, 1, 1, 1, 1, 1, 1, 1, 1, 1, 1, 1, 1, 1, 1, 1, 1, 1, 1, 1, 1, 1, 1, 1, 1, 1, 1, 1, 1, 1, 1, 1, 1, 1, 1, 1, 1, 1, 1, 1, 1, 1, 1, 1, 1, 1, 1, 1, 1, 1, 1, 1, 1, 1, 1, 1, 1, 1, 1, 1, 1, 1, 1, 1, 1, 1, 1, 1, 1, 1, 1, 1, 1, 1, 1, 1, 1, 1, 1, 1, 0, 0, 0, 0, 0, 0, 0, 0, 0, 0, 0, 0, 0, 0, 0, 0, 0, 0, 0, 0, 0, 0, 0, 0, 0, 0, 0, 0, 0, 0, 0, 0, 0, 0, 0, 0, 0, 0, 0, 0, 0, 0, 0, 0, 0, 0, 0, 0, 0, 0, 0, 0, 0, 0, 0, 0, 0, 0, 0, 0, 0, 0, 0, 0, 0, 0, 0, 0, 0, 0, 0, 0, 0, 0, 0, 0, 0, 0, 0, 0, 0, 0, 0, 0, 0, 0, 0, 0, 0, 0, 0, 0, 0, 0, 0, 0, 0, 0, 0, 0, 0, 0, 0, 0, 0, 0, 0, 0, 0, 0, 0, 0, 0, 0, 0, 0, 0, 0, 0, 0, 0, 0, 0, 0, 0, 0, 0, 0, 0, 0, 0, 0, 0, 0, 0, 0, 0, 0, 0, 0, 0, 0, 0, 0, 0, 0, 0, 0, 0, 0, 0, 0, 0, 0, 0, 0, 0, 0, 0, 0, 0, 0, 0, 0, 0, 0, 0, 0, 0, 0, 0, 0, 0, 0, 0, 0, 0, 0, 0, 0, 0, 0, 0, 0, 0, 0, 0, 0, 0, 0, 0, 0, 0, 0, 0, 0, 0, 0, 0, 0, 0, 0, 0, 0, 0, 0, 0, 0, 0, 0, 0, 0, 0, 0, 0, 0, 0, 0, 0, 0, 0, 0])
_uv = me_cylinder_005.uv_layers.new(name='UVMap')
_uv.uv.foreach_set('vector', [1.0, 0.5, 1.0, 1.0, 0.9688, 1.0, 0.9688, 0.5, 0.9688, 0.5, 0.9688, 1.0, 0.9375, 1.0, 0.9375, 0.5, 0.9375, 0.5, 0.9375, 1.0, 0.9062, 1.0, 0.9062, 0.5, 0.9062, 0.5, 0.9062, 1.0, 0.875, 1.0, 0.875, 0.5, 0.875, 0.5, 0.875, 1.0, 0.8438, 1.0, 0.8438, 0.5, 0.8438, 0.5, 0.8438, 1.0, 0.8125, 1.0, 0.8125, 0.5, 0.8125, 0.5, 0.8125, 1.0, 0.7812, 1.0, 0.7812, 0.5, 0.7812, 0.5, 0.7812, 1.0, 0.75, 1.0, 0.75, 0.5, 0.75, 0.5, 0.75, 1.0, 0.7188, 1.0, 0.7188, 0.5, 0.7188, 0.5, 0.7188, 1.0, 0.6875, 1.0, 0.6875, 0.5, 0.6875, 0.5, 0.6875, 1.0, 0.6562, 1.0, 0.6562, 0.5, 0.6562, 0.5, 0.6562, 1.0, 0.625, 1.0, 0.625, 0.5, 0.625, 0.5, 0.625, 1.0, 0.5938, 1.0, 0.5938, 0.5, 0.5938, 0.5, 0.5938, 1.0, 0.5625, 1.0, 0.5625, 0.5, 0.5625, 0.5, 0.5625, 1.0, 0.5312, 1.0, 0.5312, 0.5, 0.5312, 0.5, 0.5312, 1.0, 0.5, 1.0, 0.5, 0.5, 0.5, 0.5, 0.5, 1.0, 0.4688, 1.0, 0.4688, 0.5, 0.4688, 0.5, 0.4688, 1.0, 0.4375, 1.0, 0.4375, 0.5, 0.4375, 0.5, 0.4375, 1.0, 0.4062, 1.0, 0.4062, 0.5, 0.4062, 0.5, 0.4062, 1.0, 0.375, 1.0, 0.375, 0.5, 0.375, 0.5, 0.375, 1.0, 0.3438, 1.0, 0.3438, 0.5, 0.3438, 0.5, 0.3438, 1.0, 0.3125, 1.0, 0.3125, 0.5, 0.3125, 0.5, 0.3125, 1.0, 0.2812, 1.0, 0.2812, 0.5, 0.2812, 0.5, 0.2812, 1.0, 0.25, 1.0, 0.25, 0.5, 0.25, 0.5, 0.25, 1.0, 0.2188, 1.0, 0.2188, 0.5, 0.2188, 0.5, 0.2188, 1.0, 0.1875, 1.0, 0.1875, 0.5, 0.1875, 0.5, 0.1875, 1.0, 0.1562, 1.0, 0.1562, 0.5, 0.1562, 0.5, 0.1562, 1.0, 0.125, 1.0, 0.125, 0.5, 0.125, 0.5, 0.125, 1.0, 0.09375, 1.0, 0.09375, 0.5, 0.09375, 0.5, 0.09375, 1.0, 0.0625, 1.0, 0.0625, 0.5, 0.2968, 0.4854, 0.25, 0.49, 0.2032, 0.4854, 0.1582, 0.4717, 0.1167, 0.4496, 0.08029, 0.4197, 0.05045, 0.3833, 0.02827, 0.3418, 0.01461, 0.2968, 0.01, 0.25, 0.01461, 0.2032, 0.02827, 0.1582, 0.05045, 0.1167, 0.08029, 0.08029, 0.1167, 0.05045, 0.1582, 0.02827, 0.2032, 0.01461, 0.25, 0.01, 0.2968, 0.01461, 0.3418, 0.02827, 0.3833, 0.05045, 0.4197, 0.08029, 0.4496, 0.1167, 0.4717, 0.1582, 0.4854, 0.2032, 0.49, 0.25, 0.4854, 0.2968, 0.4717, 0.3418, 0.4496, 0.3833, 0.4197, 0.4197, 0.3833, 0.4496, 0.3418, 0.4717, 0.0625, 0.5, 0.0625, 1.0, 0.03125, 1.0, 0.03125, 0.5, 0.03125, 0.5, 0.03125, 1.0, 0.0, 1.0, 0.0, 0.5, 0.75, 0.49, 0.7968, 0.4854, 0.8418, 0.4717, 0.8833, 0.4496, 0.9197, 0.4197, 0.9496, 0.3833, 0.9717, 0.3418, 0.9854, 0.2968, 0.99, 0.25, 0.9854, 0.2032, 0.9717, 0.1582, 0.9496, 0.1167, 0.9197, 0.08029, 0.8833, 0.05045, 0.8418, 0.02827, 0.7968, 0.01461, 0.75, 0.01, 0.7032, 0.01461, 0.6582, 0.02827, 0.6167, 0.05045, 0.5803, 0.08029, 0.5504, 0.1167, 0.5283, 0.1582, 0.5146, 0.2032, 0.51, 0.25, 0.5146, 0.2968, 0.5283, 0.3418, 0.5504, 0.3833, 0.5803, 0.4197, 0.6167, 0.4496, 0.6582, 0.4717, 0.7032, 0.4854, 1.0, 0.5, 1.0, 1.0, 0.9688, 1.0, 0.9688, 0.5, 0.9688, 0.5, 0.9688, 1.0, 0.9375, 1.0, 0.9375, 0.5, 0.9375, 0.5, 0.9375, 1.0, 0.9062, 1.0, 0.9062, 0.5, 0.9062, 0.5, 0.9062, 1.0, 0.875, 1.0, 0.875, 0.5, 0.875, 0.5, 0.875, 1.0, 0.8438, 1.0, 0.8438, 0.5, 0.8438, 0.5, 0.8438, 1.0, 0.8125, 1.0, 0.8125, 0.5, 0.8125, 0.5, 0.8125, 1.0, 0.7812, 1.0, 0.7812, 0.5, 0.7812, 0.5, 0.7812, 1.0, 0.75, 1.0, 0.75, 0.5, 0.75, 0.5, 0.75, 1.0, 0.7188, 1.0, 0.7188, 0.5, 0.7188, 0.5, 0.7188, 1.0, 0.6875, 1.0, 0.6875, 0.5, 0.6875, 0.5, 0.6875, 1.0, 0.6562, 1.0, 0.6562, 0.5, 0.6562, 0.5, 0.6562, 1.0, 0.625, 1.0, 0.625, 0.5, 0.625, 0.5, 0.625, 1.0, 0.5938, 1.0, 0.5938, 0.5, 0.5938, 0.5, 0.5938, 1.0, 0.5625, 1.0, 0.5625, 0.5, 0.5625, 0.5, 0.5625, 1.0, 0.5312, 1.0, 0.5312, 0.5, 0.5312, 0.5, 0.5312, 1.0, 0.5, 1.0, 0.5, 0.5, 0.5, 0.5, 0.5, 1.0, 0.4688, 1.0, 0.4688, 0.5, 0.4688, 0.5, 0.4688, 1.0, 0.4375, 1.0, 0.4375, 0.5, 0.4375, 0.5, 0.4375, 1.0, 0.4062, 1.0, 0.4062, 0.5, 0.4062, 0.5, 0.4062, 1.0, 0.375, 1.0, 0.375, 0.5, 0.375, 0.5, 0.375, 1.0, 0.3438, 1.0, 0.3438, 0.5, 0.3438, 0.5, 0.3438, 1.0, 0.3125, 1.0, 0.3125, 0.5, 0.3125, 0.5, 0.3125, 1.0, 0.2812, 1.0, 0.2812, 0.5, 0.2812, 0.5, 0.2812, 1.0, 0.25, 1.0, 0.25, 0.5, 0.25, 0.5, 0.25, 1.0, 0.2188, 1.0, 0.2188, 0.5, 0.2188, 0.5, 0.2188, 1.0, 0.1875, 1.0, 0.1875, 0.5, 0.1875, 0.5, 0.1875, 1.0, 0.1562, 1.0, 0.1562, 0.5, 0.1562, 0.5, 0.1562, 1.0, 0.125, 1.0, 0.125, 0.5, 0.125, 0.5, 0.125, 1.0, 0.09375, 1.0, 0.09375, 0.5, 0.09375, 0.5, 0.09375, 1.0, 0.0625, 1.0, 0.0625, 0.5, 0.2968, 0.4854, 0.25, 0.49, 0.2032, 0.4854, 0.1582, 0.4717, 0.1167, 0.4496, 0.08029, 0.4197, 0.05045, 0.3833, 0.02827, 0.3418, 0.01461, 0.2968, 0.01, 0.25, 0.01461, 0.2032, 0.02827, 0.1582, 0.05045, 0.1167, 0.08029, 0.08029, 0.1167, 0.05045, 0.1582, 0.02827, 0.2032, 0.01461, 0.25, 0.01, 0.2968, 0.01461, 0.3418, 0.02827, 0.3833, 0.05045, 0.4197, 0.08029, 0.4496, 0.1167, 0.4717, 0.1582, 0.4854, 0.2032, 0.49, 0.25, 0.4854, 0.2968, 0.4717, 0.3418, 0.4496, 0.3833, 0.4197, 0.4197, 0.3833, 0.4496, 0.3418, 0.4717, 0.0625, 0.5, 0.0625, 1.0, 0.03125, 1.0, 0.03125, 0.5, 0.03125, 0.5, 0.03125, 1.0, 0.0, 1.0, 0.0, 0.5, 0.75, 0.49, 0.7968, 0.4854, 0.8418, 0.4717, 0.8833, 0.4496, 0.9197, 0.4197, 0.9496, 0.3833, 0.9717, 0.3418, 0.9854, 0.2968, 0.99, 0.25, 0.9854, 0.2032, 0.9717, 0.1582, 0.9496, 0.1167, 0.9197, 0.08029, 0.8833, 0.05045, 0.8418, 0.02827, 0.7968, 0.01461, 0.75, 0.01, 0.7032, 0.01461, 0.6582, 0.02827, 0.6167, 0.05045, 0.5803, 0.08029, 0.5504, 0.1167, 0.5283, 0.1582, 0.5146, 0.2032, 0.51, 0.25, 0.5146, 0.2968, 0.5283, 0.3418, 0.5504, 0.3833, 0.5803, 0.4197, 0.6167, 0.4496, 0.6582, 0.4717, 0.7032, 0.4854, 1.0, 0.5, 1.0, 1.0, 0.9688, 1.0, 0.9688, 0.5, 0.9688, 0.5, 0.9688, 1.0, 0.9375, 1.0, 0.9375, 0.5, 0.9375, 0.5, 0.9375, 1.0, 0.9062, 1.0, 0.9062, 0.5, 0.9062, 0.5, 0.9062, 1.0, 0.875, 1.0, 0.875, 0.5, 0.875, 0.5, 0.875, 1.0, 0.8438, 1.0, 0.8438, 0.5, 0.8438, 0.5, 0.8438, 1.0, 0.8125, 1.0, 0.8125, 0.5, 0.8125, 0.5, 0.8125, 1.0, 0.7812, 1.0, 0.7812, 0.5, 0.7812, 0.5, 0.7812, 1.0, 0.75, 1.0, 0.75, 0.5, 0.75, 0.5, 0.75, 1.0, 0.7188, 1.0, 0.7188, 0.5, 0.7188, 0.5, 0.7188, 1.0, 0.6875, 1.0, 0.6875, 0.5, 0.6875, 0.5, 0.6875, 1.0, 0.6562, 1.0, 0.6562, 0.5, 0.6562, 0.5, 0.6562, 1.0, 0.625, 1.0, 0.625, 0.5, 0.625, 0.5, 0.625, 1.0, 0.5938, 1.0, 0.5938, 0.5, 0.5938, 0.5, 0.5938, 1.0, 0.5625, 1.0, 0.5625, 0.5, 0.5625, 0.5, 0.5625, 1.0, 0.5312, 1.0, 0.5312, 0.5, 0.5312, 0.5, 0.5312, 1.0, 0.5, 1.0, 0.5, 0.5, 0.5, 0.5, 0.5, 1.0, 0.4688, 1.0, 0.4688, 0.5, 0.4688, 0.5, 0.4688, 1.0, 0.4375, 1.0, 0.4375, 0.5, 0.4375, 0.5, 0.4375, 1.0, 0.4062, 1.0, 0.4062, 0.5, 0.4062, 0.5, 0.4062, 1.0, 0.375, 1.0, 0.375, 0.5, 0.375, 0.5, 0.375, 1.0, 0.3438, 1.0, 0.3438, 0.5, 0.3438, 0.5, 0.3438, 1.0, 0.3125, 1.0, 0.3125, 0.5, 0.3125, 0.5, 0.3125, 1.0, 0.2812, 1.0, 0.2812, 0.5, 0.2812, 0.5, 0.2812, 1.0, 0.25, 1.0, 0.25, 0.5, 0.25, 0.5, 0.25, 1.0, 0.2188, 1.0, 0.2188, 0.5, 0.2188, 0.5, 0.2188, 1.0, 0.1875, 1.0, 0.1875, 0.5, 0.1875, 0.5, 0.1875, 1.0, 0.1562, 1.0, 0.1562, 0.5, 0.1562, 0.5, 0.1562, 1.0, 0.125, 1.0, 0.125, 0.5, 0.125, 0.5, 0.125, 1.0, 0.09375, 1.0, 0.09375, 0.5, 0.09375, 0.5, 0.09375, 1.0, 0.0625, 1.0, 0.0625, 0.5, 0.2968, 0.4854, 0.25, 0.49, 0.2032, 0.4854, 0.1582, 0.4717, 0.1167, 0.4496, 0.08029, 0.4197, 0.05045, 0.3833, 0.02827, 0.3418, 0.01461, 0.2968, 0.01, 0.25, 0.01461, 0.2032, 0.02827, 0.1582, 0.05045, 0.1167, 0.08029, 0.08029, 0.1167, 0.05045, 0.1582, 0.02827, 0.2032, 0.01461, 0.25, 0.01, 0.2968, 0.01461, 0.3418, 0.02827, 0.3833, 0.05045, 0.4197, 0.08029, 0.4496, 0.1167, 0.4717, 0.1582, 0.4854, 0.2032, 0.49, 0.25, 0.4854, 0.2968, 0.4717, 0.3418, 0.4496, 0.3833, 0.4197, 0.4197, 0.3833, 0.4496, 0.3418, 0.4717, 0.0625, 0.5, 0.0625, 1.0, 0.03125, 1.0, 0.03125, 0.5, 0.03125, 0.5, 0.03125, 1.0, 0.0, 1.0, 0.0, 0.5, 0.75, 0.49, 0.7968, 0.4854, 0.8418, 0.4717, 0.8833, 0.4496, 0.9197, 0.4197, 0.9496, 0.3833, 0.9717, 0.3418, 0.9854, 0.2968, 0.99, 0.25, 0.9854, 0.2032, 0.9717, 0.1582, 0.9496, 0.1167, 0.9197, 0.08029, 0.8833, 0.05045, 0.8418, 0.02827, 0.7968, 0.01461, 0.75, 0.01, 0.7032, 0.01461, 0.6582, 0.02827, 0.6167, 0.05045, 0.5803, 0.08029, 0.5504, 0.1167, 0.5283, 0.1582, 0.5146, 0.2032, 0.51, 0.25, 0.5146, 0.2968, 0.5283, 0.3418, 0.5504, 0.3833, 0.5803, 0.4197, 0.6167, 0.4496, 0.6582, 0.4717, 0.7032, 0.4854, 0.4634, 0.8384, 0.5366, 0.8384, 0.5366, 0.9116, 0.4634, 0.9116, 0.4634, 0.5884, 0.5366, 0.5884, 0.5366, 0.6616, 0.4634, 0.6616, 0.7134, 0.5884, 0.7866, 0.5884, 0.7866, 0.6616, 0.7134, 0.6616, 0.4634, 0.08836, 0.5366, 0.08836, 0.5366, 0.1616, 0.4634, 0.1616, 0.4634, 0.3384, 0.5366, 0.3384, 0.5366, 0.4116, 0.4634, 0.4116, 0.2134, 0.6616, 0.2134, 0.75, 0.125, 0.6616, 0.5366, 0.9116, 0.625, 0.9116, 0.5366, 1.0, 0.2134, 0.5884, 0.125, 0.5884, 0.2134, 0.5, 0.625, 0.3384, 0.625, 0.3384, 0.5366, 0.25, 0.2866, 0.6616, 0.375, 0.6616, 0.2866, 0.75, 0.625, 0.8384, 0.625, 0.8384, 0.5366, 0.75, 0.2866, 0.5884, 0.2866, 0.5, 0.375, 0.5884, 0.625, 0.5884, 0.625, 0.5884, 0.5366, 0.5, 0.2134, 0.5884, 0.2134, 0.6616, 0.125, 0.6616, 0.125, 0.5884, 0.4634, 0.0, 0.5366, 0.0, 0.5366, 0.08836, 0.4634, 0.08836, 0.625, 0.08836, 0.625, 0.1616, 0.5366, 0.1616, 0.5366, 0.08836, 0.5366, 0.3384, 0.4634, 0.3384, 0.4634, 0.1616, 0.5366, 0.1616, 0.2866, 0.5884, 0.2134, 0.5884, 0.2134, 0.5, 0.2866, 0.5, 0.625, 0.3384, 0.625, 0.4116, 0.5366, 0.4116, 0.5366, 0.3384, 0.5366, 0.5884, 0.4634, 0.5884, 0.4634, 0.4116, 0.5366, 0.4116, 0.2866, 0.6616, 0.2866, 0.5884, 0.4634, 0.5884, 0.4634, 0.6616, 0.7134, 0.5884, 0.7134, 0.6616, 0.5366, 0.6616, 0.5366, 0.5884, 0.5366, 0.8384, 0.4634, 0.8384, 0.4634, 0.6616, 0.5366, 0.6616, 0.2134, 0.6616, 0.2866, 0.6616, 0.2866, 0.75, 0.2134, 0.75, 0.625, 0.8384, 0.625, 0.9116, 0.5366, 0.9116, 0.5366, 0.8384, 0.2134, 0.5884, 0.2866, 0.5884, 0.2866, 0.6616, 0.2134, 0.6616, 0.4634, 0.8384, 0.5366, 0.8384, 0.5366, 0.9116, 0.4634, 0.9116, 0.4634, 0.5884, 0.5366, 0.5884, 0.5366, 0.6616, 0.4634, 0.6616, 0.7134, 0.5884, 0.7866, 0.5884, 0.7866, 0.6616, 0.7134, 0.6616, 0.4634, 0.08836, 0.5366, 0.08836, 0.5366, 0.1616, 0.4634, 0.1616, 0.4634, 0.3384, 0.5366, 0.3384, 0.5366, 0.4116, 0.4634, 0.4116, 0.2134, 0.6616, 0.2134, 0.75, 0.125, 0.6616, 0.5366, 0.9116, 0.625, 0.9116, 0.5366, 1.0, 0.2134, 0.5884, 0.125, 0.5884, 0.2134, 0.5, 0.625, 0.3384, 0.625, 0.3384, 0.5366, 0.25, 0.2866, 0.6616, 0.375, 0.6616, 0.2866, 0.75, 0.625, 0.8384, 0.625, 0.8384, 0.5366, 0.75, 0.2866, 0.5884, 0.2866, 0.5, 0.375, 0.5884, 0.625, 0.5884, 0.625, 0.5884, 0.5366, 0.5, 0.2134, 0.5884, 0.2134, 0.6616, 0.125, 0.6616, 0.125, 0.5884, 0.4634, 0.0, 0.5366, 0.0, 0.5366, 0.08836, 0.4634, 0.08836, 0.625, 0.08836, 0.625, 0.1616, 0.5366, 0.1616, 0.5366, 0.08836, 0.5366, 0.3384, 0.4634, 0.3384, 0.4634, 0.1616, 0.5366, 0.1616, 0.2866, 0.5884, 0.2134, 0.5884, 0.2134, 0.5, 0.2866, 0.5, 0.625, 0.3384, 0.625, 0.4116, 0.5366, 0.4116, 0.5366, 0.3384, 0.5366, 0.5884, 0.4634, 0.5884, 0.4634, 0.4116, 0.5366, 0.4116, 0.2866, 0.6616, 0.2866, 0.5884, 0.4634, 0.5884, 0.4634, 0.6616, 0.7134, 0.5884, 0.7134, 0.6616, 0.5366, 0.6616, 0.5366, 0.5884, 0.5366, 0.8384, 0.4634, 0.8384, 0.4634, 0.6616, 0.5366, 0.6616, 0.2134, 0.6616, 0.2866, 0.6616, 0.2866, 0.75, 0.2134, 0.75, 0.625, 0.8384, 0.625, 0.9116, 0.5366, 0.9116, 0.5366, 0.8384, 0.2134, 0.5884, 0.2866, 0.5884, 0.2866, 0.6616, 0.2134, 0.6616, 0.4634, 0.8384, 0.5366, 0.8384, 0.5366, 0.9116, 0.4634, 0.9116, 0.4634, 0.5884, 0.5366, 0.5884, 0.5366, 0.6616, 0.4634, 0.6616, 0.7134, 0.5884, 0.7866, 0.5884, 0.7866, 0.6616, 0.7134, 0.6616, 0.4634, 0.08836, 0.5366, 0.08836, 0.5366, 0.1616, 0.4634, 0.1616, 0.4634, 0.3384, 0.5366, 0.3384, 0.5366, 0.4116, 0.4634, 0.4116, 0.2134, 0.6616, 0.2134, 0.75, 0.125, 0.6616, 0.5366, 0.9116, 0.625, 0.9116, 0.5366, 1.0, 0.2134, 0.5884, 0.125, 0.5884, 0.2134, 0.5, 0.625, 0.3384, 0.625, 0.3384, 0.5366, 0.25, 0.2866, 0.6616, 0.375, 0.6616, 0.2866, 0.75, 0.625, 0.8384, 0.625, 0.8384, 0.5366, 0.75, 0.2866, 0.5884, 0.2866, 0.5, 0.375, 0.5884, 0.625, 0.5884, 0.625, 0.5884, 0.5366, 0.5, 0.2134, 0.5884, 0.2134, 0.6616, 0.125, 0.6616, 0.125, 0.5884, 0.4634, 0.0, 0.5366, 0.0, 0.5366, 0.08836, 0.4634, 0.08836, 0.625, 0.08836, 0.625, 0.1616, 0.5366, 0.1616, 0.5366, 0.08836, 0.5366, 0.3384, 0.4634, 0.3384, 0.4634, 0.1616, 0.5366, 0.1616, 0.2866, 0.5884, 0.2134, 0.5884, 0.2134, 0.5, 0.2866, 0.5, 0.625, 0.3384, 0.625, 0.4116, 0.5366, 0.4116, 0.5366, 0.3384, 0.5366, 0.5884, 0.4634, 0.5884, 0.4634, 0.4116, 0.5366, 0.4116, 0.2866, 0.6616, 0.2866, 0.5884, 0.4634, 0.5884, 0.4634, 0.6616, 0.7134, 0.5884, 0.7134, 0.6616, 0.5366, 0.6616, 0.5366, 0.5884, 0.5366, 0.8384, 0.4634, 0.8384, 0.4634, 0.6616, 0.5366, 0.6616, 0.2134, 0.6616, 0.2866, 0.6616, 0.2866, 0.75, 0.2134, 0.75, 0.625, 0.8384, 0.625, 0.9116, 0.5366, 0.9116, 0.5366, 0.8384, 0.2134, 0.5884, 0.2866, 0.5884, 0.2866, 0.6616, 0.2134, 0.6616, 0.4634, 0.8384, 0.5366, 0.8384, 0.5366, 0.9116, 0.4634, 0.9116, 0.4634, 0.5884, 0.5366, 0.5884, 0.5366, 0.6616, 0.4634, 0.6616, 0.7134, 0.5884, 0.7866, 0.5884, 0.7866, 0.6616, 0.7134, 0.6616, 0.4634, 0.08836, 0.5366, 0.08836, 0.5366, 0.1616, 0.4634, 0.1616, 0.4634, 0.3384, 0.5366, 0.3384, 0.5366, 0.4116, 0.4634, 0.4116, 0.2134, 0.6616, 0.2134, 0.75, 0.125, 0.6616, 0.5366, 0.9116, 0.625, 0.9116, 0.5366, 1.0, 0.2134, 0.5884, 0.125, 0.5884, 0.2134, 0.5, 0.625, 0.3384, 0.625, 0.3384, 0.5366, 0.25, 0.2866, 0.6616, 0.375, 0.6616, 0.2866, 0.75, 0.625, 0.8384, 0.625, 0.8384, 0.5366, 0.75, 0.2866, 0.5884, 0.2866, 0.5, 0.375, 0.5884, 0.625, 0.5884, 0.625, 0.5884, 0.5366, 0.5, 0.2134, 0.5884, 0.2134, 0.6616, 0.125, 0.6616, 0.125, 0.5884, 0.4634, 0.0, 0.5366, 0.0, 0.5366, 0.08836, 0.4634, 0.08836, 0.625, 0.08836, 0.625, 0.1616, 0.5366, 0.1616, 0.5366, 0.08836, 0.5366, 0.3384, 0.4634, 0.3384, 0.4634, 0.1616, 0.5366, 0.1616, 0.2866, 0.5884, 0.2134, 0.5884, 0.2134, 0.5, 0.2866, 0.5, 0.625, 0.3384, 0.625, 0.4116, 0.5366, 0.4116, 0.5366, 0.3384, 0.5366, 0.5884, 0.4634, 0.5884, 0.4634, 0.4116, 0.5366, 0.4116, 0.2866, 0.6616, 0.2866, 0.5884, 0.4634, 0.5884, 0.4634, 0.6616, 0.7134, 0.5884, 0.7134, 0.6616, 0.5366, 0.6616, 0.5366, 0.5884, 0.5366, 0.8384, 0.4634, 0.8384, 0.4634, 0.6616, 0.5366, 0.6616, 0.2134, 0.6616, 0.2866, 0.6616, 0.2866, 0.75, 0.2134, 0.75, 0.625, 0.8384, 0.625, 0.9116, 0.5366, 0.9116, 0.5366, 0.8384, 0.2134, 0.5884, 0.2866, 0.5884, 0.2866, 0.6616, 0.2134, 0.6616, 0.4634, 0.8384, 0.5366, 0.8384, 0.5366, 0.9116, 0.4634, 0.9116, 0.4634, 0.5884, 0.5366, 0.5884, 0.5366, 0.6616, 0.4634, 0.6616, 0.7134, 0.5884, 0.7866, 0.5884, 0.7866, 0.6616, 0.7134, 0.6616, 0.4634, 0.08836, 0.5366, 0.08836, 0.5366, 0.1616, 0.4634, 0.1616, 0.4634, 0.3384, 0.5366, 0.3384, 0.5366, 0.4116, 0.4634, 0.4116, 0.2134, 0.6616, 0.2134, 0.75, 0.125, 0.6616, 0.5366, 0.9116, 0.625, 0.9116, 0.5366, 1.0, 0.2134, 0.5884, 0.125, 0.5884, 0.2134, 0.5, 0.625, 0.3384, 0.625, 0.3384, 0.5366, 0.25, 0.2866, 0.6616, 0.375, 0.6616, 0.2866, 0.75, 0.625, 0.8384, 0.625, 0.8384, 0.5366, 0.75, 0.2866, 0.5884, 0.2866, 0.5, 0.375, 0.5884, 0.625, 0.5884, 0.625, 0.5884, 0.5366, 0.5, 0.2134, 0.5884, 0.2134, 0.6616, 0.125, 0.6616, 0.125, 0.5884, 0.4634, 0.0, 0.5366, 0.0, 0.5366, 0.08836, 0.4634, 0.08836, 0.625, 0.08836, 0.625, 0.1616, 0.5366, 0.1616, 0.5366, 0.08836, 0.5366, 0.3384, 0.4634, 0.3384, 0.4634, 0.1616, 0.5366, 0.1616, 0.2866, 0.5884, 0.2134, 0.5884, 0.2134, 0.5, 0.2866, 0.5, 0.625, 0.3384, 0.625, 0.4116, 0.5366, 0.4116, 0.5366, 0.3384, 0.5366, 0.5884, 0.4634, 0.5884, 0.4634, 0.4116, 0.5366, 0.4116, 0.2866, 0.6616, 0.2866, 0.5884, 0.4634, 0.5884, 0.4634, 0.6616, 0.7134, 0.5884, 0.7134, 0.6616, 0.5366, 0.6616, 0.5366, 0.5884, 0.5366, 0.8384, 0.4634, 0.8384, 0.4634, 0.6616, 0.5366, 0.6616, 0.2134, 0.6616, 0.2866, 0.6616, 0.2866, 0.75, 0.2134, 0.75, 0.625, 0.8384, 0.625, 0.9116, 0.5366, 0.9116, 0.5366, 0.8384, 0.2134, 0.5884, 0.2866, 0.5884, 0.2866, 0.6616, 0.2134, 0.6616, 0.4634, 0.8384, 0.5366, 0.8384, 0.5366, 0.9116, 0.4634, 0.9116, 0.4634, 0.5884, 0.5366, 0.5884, 0.5366, 0.6616, 0.4634, 0.6616, 0.7134, 0.5884, 0.7866, 0.5884, 0.7866, 0.6616, 0.7134, 0.6616, 0.4634, 0.08836, 0.5366, 0.08836, 0.5366, 0.1616, 0.4634, 0.1616, 0.4634, 0.3384, 0.5366, 0.3384, 0.5366, 0.4116, 0.4634, 0.4116, 0.2134, 0.6616, 0.2134, 0.75, 0.125, 0.6616, 0.5366, 0.9116, 0.625, 0.9116, 0.5366, 1.0, 0.2134, 0.5884, 0.125, 0.5884, 0.2134, 0.5, 0.625, 0.3384, 0.625, 0.3384, 0.5366, 0.25, 0.2866, 0.6616, 0.375, 0.6616, 0.2866, 0.75, 0.625, 0.8384, 0.625, 0.8384, 0.5366, 0.75, 0.2866, 0.5884, 0.2866, 0.5, 0.375, 0.5884, 0.625, 0.5884, 0.625, 0.5884, 0.5366, 0.5, 0.2134, 0.5884, 0.2134, 0.6616, 0.125, 0.6616, 0.125, 0.5884, 0.4634, 0.0, 0.5366, 0.0, 0.5366, 0.08836, 0.4634, 0.08836, 0.625, 0.08836, 0.625, 0.1616, 0.5366, 0.1616, 0.5366, 0.08836, 0.5366, 0.3384, 0.4634, 0.3384, 0.4634, 0.1616, 0.5366, 0.1616, 0.2866, 0.5884, 0.2134, 0.5884, 0.2134, 0.5, 0.2866, 0.5, 0.625, 0.3384, 0.625, 0.4116, 0.5366, 0.4116, 0.5366, 0.3384, 0.5366, 0.5884, 0.4634, 0.5884, 0.4634, 0.4116, 0.5366, 0.4116, 0.2866, 0.6616, 0.2866, 0.5884, 0.4634, 0.5884, 0.4634, 0.6616, 0.7134, 0.5884, 0.7134, 0.6616, 0.5366, 0.6616, 0.5366, 0.5884, 0.5366, 0.8384, 0.4634, 0.8384, 0.4634, 0.6616, 0.5366, 0.6616, 0.2134, 0.6616, 0.2866, 0.6616, 0.2866, 0.75, 0.2134, 0.75, 0.625, 0.8384, 0.625, 0.9116, 0.5366, 0.9116, 0.5366, 0.8384, 0.2134, 0.5884, 0.2866, 0.5884, 0.2866, 0.6616, 0.2134, 0.6616, 0.4634, 0.8384, 0.5366, 0.8384, 0.5366, 0.9116, 0.4634, 0.9116, 0.4634, 0.5884, 0.5366, 0.5884, 0.5366, 0.6616, 0.4634, 0.6616, 0.7134, 0.5884, 0.7866, 0.5884, 0.7866, 0.6616, 0.7134, 0.6616, 0.4634, 0.08836, 0.5366, 0.08836, 0.5366, 0.1616, 0.4634, 0.1616, 0.4634, 0.3384, 0.5366, 0.3384, 0.5366, 0.4116, 0.4634, 0.4116, 0.2134, 0.6616, 0.2134, 0.75, 0.125, 0.6616, 0.5366, 0.9116, 0.625, 0.9116, 0.5366, 1.0, 0.2134, 0.5884, 0.125, 0.5884, 0.2134, 0.5, 0.625, 0.3384, 0.625, 0.3384, 0.5366, 0.25, 0.2866, 0.6616, 0.375, 0.6616, 0.2866, 0.75, 0.625, 0.8384, 0.625, 0.8384, 0.5366, 0.75, 0.2866, 0.5884, 0.2866, 0.5, 0.375, 0.5884, 0.625, 0.5884, 0.625, 0.5884, 0.5366, 0.5, 0.2134, 0.5884, 0.2134, 0.6616, 0.125, 0.6616, 0.125, 0.5884, 0.4634, 0.0, 0.5366, 0.0, 0.5366, 0.08836, 0.4634, 0.08836, 0.625, 0.08836, 0.625, 0.1616, 0.5366, 0.1616, 0.5366, 0.08836, 0.5366, 0.3384, 0.4634, 0.3384, 0.4634, 0.1616, 0.5366, 0.1616, 0.2866, 0.5884, 0.2134, 0.5884, 0.2134, 0.5, 0.2866, 0.5, 0.625, 0.3384, 0.625, 0.4116, 0.5366, 0.4116, 0.5366, 0.3384, 0.5366, 0.5884, 0.4634, 0.5884, 0.4634, 0.4116, 0.5366, 0.4116, 0.2866, 0.6616, 0.2866, 0.5884, 0.4634, 0.5884, 0.4634, 0.6616, 0.7134, 0.5884, 0.7134, 0.6616, 0.5366, 0.6616, 0.5366, 0.5884, 0.5366, 0.8384, 0.4634, 0.8384, 0.4634, 0.6616, 0.5366, 0.6616, 0.2134, 0.6616, 0.2866, 0.6616, 0.2866, 0.75, 0.2134, 0.75, 0.625, 0.8384, 0.625, 0.9116, 0.5366, 0.9116, 0.5366, 0.8384, 0.2134, 0.5884, 0.2866, 0.5884, 0.2866, 0.6616, 0.2134, 0.6616, 0.4634, 0.8384, 0.5366, 0.8384, 0.5366, 0.9116, 0.4634, 0.9116, 0.4634, 0.5884, 0.5366, 0.5884, 0.5366, 0.6616, 0.4634, 0.6616, 0.7134, 0.5884, 0.7866, 0.5884, 0.7866, 0.6616, 0.7134, 0.6616, 0.4634, 0.08836, 0.5366, 0.08836, 0.5366, 0.1616, 0.4634, 0.1616, 0.4634, 0.3384, 0.5366, 0.3384, 0.5366, 0.4116, 0.4634, 0.4116, 0.2134, 0.6616, 0.2134, 0.75, 0.125, 0.6616, 0.5366, 0.9116, 0.625, 0.9116, 0.5366, 1.0, 0.2134, 0.5884, 0.125, 0.5884, 0.2134, 0.5, 0.625, 0.3384, 0.625, 0.3384, 0.5366, 0.25, 0.2866, 0.6616, 0.375, 0.6616, 0.2866, 0.75, 0.625, 0.8384, 0.625, 0.8384, 0.5366, 0.75, 0.2866, 0.5884, 0.2866, 0.5, 0.375, 0.5884, 0.625, 0.5884, 0.625, 0.5884, 0.5366, 0.5, 0.2134, 0.5884, 0.2134, 0.6616, 0.125, 0.6616, 0.125, 0.5884, 0.4634, 0.0, 0.5366, 0.0, 0.5366, 0.08836, 0.4634, 0.08836, 0.625, 0.08836, 0.625, 0.1616, 0.5366, 0.1616, 0.5366, 0.08836, 0.5366, 0.3384, 0.4634, 0.3384, 0.4634, 0.1616, 0.5366, 0.1616, 0.2866, 0.5884, 0.2134, 0.5884, 0.2134, 0.5, 0.2866, 0.5, 0.625, 0.3384, 0.625, 0.4116, 0.5366, 0.4116, 0.5366, 0.3384, 0.5366, 0.5884, 0.4634, 0.5884, 0.4634, 0.4116, 0.5366, 0.4116, 0.2866, 0.6616, 0.2866, 0.5884, 0.4634, 0.5884, 0.4634, 0.6616, 0.7134, 0.5884, 0.7134, 0.6616, 0.5366, 0.6616, 0.5366, 0.5884, 0.5366, 0.8384, 0.4634, 0.8384, 0.4634, 0.6616, 0.5366, 0.6616, 0.2134, 0.6616, 0.2866, 0.6616, 0.2866, 0.75, 0.2134, 0.75, 0.625, 0.8384, 0.625, 0.9116, 0.5366, 0.9116, 0.5366, 0.8384, 0.2134, 0.5884, 0.2866, 0.5884, 0.2866, 0.6616, 0.2134, 0.6616, 0.4634, 0.8384, 0.5366, 0.8384, 0.5366, 0.9116, 0.4634, 0.9116, 0.4634, 0.5884, 0.5366, 0.5884, 0.5366, 0.6616, 0.4634, 0.6616, 0.7134, 0.5884, 0.7866, 0.5884, 0.7866, 0.6616, 0.7134, 0.6616, 0.4634, 0.08836, 0.5366, 0.08836, 0.5366, 0.1616, 0.4634, 0.1616, 0.4634, 0.3384, 0.5366, 0.3384, 0.5366, 0.4116, 0.4634, 0.4116, 0.2134, 0.6616, 0.2134, 0.75, 0.125, 0.6616, 0.5366, 0.9116, 0.625, 0.9116, 0.5366, 1.0, 0.2134, 0.5884, 0.125, 0.5884, 0.2134, 0.5, 0.625, 0.3384, 0.625, 0.3384, 0.5366, 0.25, 0.2866, 0.6616, 0.375, 0.6616, 0.2866, 0.75, 0.625, 0.8384, 0.625, 0.8384, 0.5366, 0.75, 0.2866, 0.5884, 0.2866, 0.5, 0.375, 0.5884, 0.625, 0.5884, 0.625, 0.5884, 0.5366, 0.5, 0.2134, 0.5884, 0.2134, 0.6616, 0.125, 0.6616, 0.125, 0.5884, 0.4634, 0.0, 0.5366, 0.0, 0.5366, 0.08836, 0.4634, 0.08836, 0.625, 0.08836, 0.625, 0.1616, 0.5366, 0.1616, 0.5366, 0.08836, 0.5366, 0.3384, 0.4634, 0.3384, 0.4634, 0.1616, 0.5366, 0.1616, 0.2866, 0.5884, 0.2134, 0.5884, 0.2134, 0.5, 0.2866, 0.5, 0.625, 0.3384, 0.625, 0.4116, 0.5366, 0.4116, 0.5366, 0.3384, 0.5366, 0.5884, 0.4634, 0.5884, 0.4634, 0.4116, 0.5366, 0.4116, 0.2866, 0.6616, 0.2866, 0.5884, 0.4634, 0.5884, 0.4634, 0.6616, 0.7134, 0.5884, 0.7134, 0.6616, 0.5366, 0.6616, 0.5366, 0.5884, 0.5366, 0.8384, 0.4634, 0.8384, 0.4634, 0.6616, 0.5366, 0.6616, 0.2134, 0.6616, 0.2866, 0.6616, 0.2866, 0.75, 0.2134, 0.75, 0.625, 0.8384, 0.625, 0.9116, 0.5366, 0.9116, 0.5366, 0.8384, 0.2134, 0.5884, 0.2866, 0.5884, 0.2866, 0.6616, 0.2134, 0.6616, 0.4634, 0.8384, 0.5366, 0.8384, 0.5366, 0.9116, 0.4634, 0.9116, 0.4634, 0.5884, 0.5366, 0.5884, 0.5366, 0.6616, 0.4634, 0.6616, 0.7134, 0.5884, 0.7866, 0.5884, 0.7866, 0.6616, 0.7134, 0.6616, 0.4634, 0.08836, 0.5366, 0.08836, 0.5366, 0.1616, 0.4634, 0.1616, 0.4634, 0.3384, 0.5366, 0.3384, 0.5366, 0.4116, 0.4634, 0.4116, 0.2134, 0.6616, 0.2134, 0.75, 0.125, 0.6616, 0.5366, 0.9116, 0.625, 0.9116, 0.5366, 1.0, 0.2134, 0.5884, 0.125, 0.5884, 0.2134, 0.5, 0.625, 0.3384, 0.625, 0.3384, 0.5366, 0.25, 0.2866, 0.6616, 0.375, 0.6616, 0.2866, 0.75, 0.625, 0.8384, 0.625, 0.8384, 0.5366, 0.75, 0.2866, 0.5884, 0.2866, 0.5, 0.375, 0.5884, 0.625, 0.5884, 0.625, 0.5884, 0.5366, 0.5, 0.2134, 0.5884, 0.2134, 0.6616, 0.125, 0.6616, 0.125, 0.5884, 0.4634, 0.0, 0.5366, 0.0, 0.5366, 0.08836, 0.4634, 0.08836, 0.625, 0.08836, 0.625, 0.1616, 0.5366, 0.1616, 0.5366, 0.08836, 0.5366, 0.3384, 0.4634, 0.3384, 0.4634, 0.1616, 0.5366, 0.1616, 0.2866, 0.5884, 0.2134, 0.5884, 0.2134, 0.5, 0.2866, 0.5, 0.625, 0.3384, 0.625, 0.4116, 0.5366, 0.4116, 0.5366, 0.3384, 0.5366, 0.5884, 0.4634, 0.5884, 0.4634, 0.4116, 0.5366, 0.4116, 0.2866, 0.6616, 0.2866, 0.5884, 0.4634, 0.5884, 0.4634, 0.6616, 0.7134, 0.5884, 0.7134, 0.6616, 0.5366, 0.6616, 0.5366, 0.5884, 0.5366, 0.8384, 0.4634, 0.8384, 0.4634, 0.6616, 0.5366, 0.6616, 0.2134, 0.6616, 0.2866, 0.6616, 0.2866, 0.75, 0.2134, 0.75, 0.625, 0.8384, 0.625, 0.9116, 0.5366, 0.9116, 0.5366, 0.8384, 0.2134, 0.5884, 0.2866, 0.5884, 0.2866, 0.6616, 0.2134, 0.6616, 0.4634, 0.8384, 0.5366, 0.8384, 0.5366, 0.9116, 0.4634, 0.9116, 0.4634, 0.5884, 0.5366, 0.5884, 0.5366, 0.6616, 0.4634, 0.6616, 0.7134, 0.5884, 0.7866, 0.5884, 0.7866, 0.6616, 0.7134, 0.6616, 0.4634, 0.08836, 0.5366, 0.08836, 0.5366, 0.1616, 0.4634, 0.1616, 0.4634, 0.3384, 0.5366, 0.3384, 0.5366, 0.4116, 0.4634, 0.4116, 0.2134, 0.6616, 0.2134, 0.75, 0.125, 0.6616, 0.5366, 0.9116, 0.625, 0.9116, 0.5366, 1.0, 0.2134, 0.5884, 0.125, 0.5884, 0.2134, 0.5, 0.625, 0.3384, 0.625, 0.3384, 0.5366, 0.25, 0.2866, 0.6616, 0.375, 0.6616, 0.2866, 0.75, 0.625, 0.8384, 0.625, 0.8384, 0.5366, 0.75, 0.2866, 0.5884, 0.2866, 0.5, 0.375, 0.5884, 0.625, 0.5884, 0.625, 0.5884, 0.5366, 0.5, 0.2134, 0.5884, 0.2134, 0.6616, 0.125, 0.6616, 0.125, 0.5884, 0.4634, 0.0, 0.5366, 0.0, 0.5366, 0.08836, 0.4634, 0.08836, 0.625, 0.08836, 0.625, 0.1616, 0.5366, 0.1616, 0.5366, 0.08836, 0.5366, 0.3384, 0.4634, 0.3384, 0.4634, 0.1616, 0.5366, 0.1616, 0.2866, 0.5884, 0.2134, 0.5884, 0.2134, 0.5, 0.2866, 0.5, 0.625, 0.3384, 0.625, 0.4116, 0.5366, 0.4116, 0.5366, 0.3384, 0.5366, 0.5884, 0.4634, 0.5884, 0.4634, 0.4116, 0.5366, 0.4116, 0.2866, 0.6616, 0.2866, 0.5884, 0.4634, 0.5884, 0.4634, 0.6616, 0.7134, 0.5884, 0.7134, 0.6616, 0.5366, 0.6616, 0.5366, 0.5884, 0.5366, 0.8384, 0.4634, 0.8384, 0.4634, 0.6616, 0.5366, 0.6616, 0.2134, 0.6616, 0.2866, 0.6616, 0.2866, 0.75, 0.2134, 0.75, 0.625, 0.8384, 0.625, 0.9116, 0.5366, 0.9116, 0.5366, 0.8384, 0.2134, 0.5884, 0.2866, 0.5884, 0.2866, 0.6616, 0.2134, 0.6616, 0.4634, 0.8384, 0.5366, 0.8384, 0.5366, 0.9116, 0.4634, 0.9116, 0.4634, 0.5884, 0.5366, 0.5884, 0.5366, 0.6616, 0.4634, 0.6616, 0.7134, 0.5884, 0.7866, 0.5884, 0.7866, 0.6616, 0.7134, 0.6616, 0.4634, 0.08836, 0.5366, 0.08836, 0.5366, 0.1616, 0.4634, 0.1616, 0.4634, 0.3384, 0.5366, 0.3384, 0.5366, 0.4116, 0.4634, 0.4116, 0.2134, 0.6616, 0.2134, 0.75, 0.125, 0.6616, 0.5366, 0.9116, 0.625, 0.9116, 0.5366, 1.0, 0.2134, 0.5884, 0.125, 0.5884, 0.2134, 0.5, 0.625, 0.3384, 0.625, 0.3384, 0.5366, 0.25, 0.2866, 0.6616, 0.375, 0.6616, 0.2866, 0.75, 0.625, 0.8384, 0.625, 0.8384, 0.5366, 0.75, 0.2866, 0.5884, 0.2866, 0.5, 0.375, 0.5884, 0.625, 0.5884, 0.625, 0.5884, 0.5366, 0.5, 0.2134, 0.5884, 0.2134, 0.6616, 0.125, 0.6616, 0.125, 0.5884, 0.4634, 0.0, 0.5366, 0.0, 0.5366, 0.08836, 0.4634, 0.08836, 0.625, 0.08836, 0.625, 0.1616, 0.5366, 0.1616, 0.5366, 0.08836, 0.5366, 0.3384, 0.4634, 0.3384, 0.4634, 0.1616, 0.5366, 0.1616, 0.2866, 0.5884, 0.2134, 0.5884, 0.2134, 0.5, 0.2866, 0.5, 0.625, 0.3384, 0.625, 0.4116, 0.5366, 0.4116, 0.5366, 0.3384, 0.5366, 0.5884, 0.4634, 0.5884, 0.4634, 0.4116, 0.5366, 0.4116, 0.2866, 0.6616, 0.2866, 0.5884, 0.4634, 0.5884, 0.4634, 0.6616, 0.7134, 0.5884, 0.7134, 0.6616, 0.5366, 0.6616, 0.5366, 0.5884, 0.5366, 0.8384, 0.4634, 0.8384, 0.4634, 0.6616, 0.5366, 0.6616, 0.2134, 0.6616, 0.2866, 0.6616, 0.2866, 0.75, 0.2134, 0.75, 0.625, 0.8384, 0.625, 0.9116, 0.5366, 0.9116, 0.5366, 0.8384, 0.2134, 0.5884, 0.2866, 0.5884, 0.2866, 0.6616, 0.2134, 0.6616, 0.4405, 0.8155, 0.5595, 0.8155, 0.5595, 0.9345, 0.4405, 0.9345, 0.4405, 0.875, 0.4405, 0.5655, 0.5595, 0.5655, 0.5595, 0.6845, 0.4405, 0.6845, 0.4405, 0.6547, 0.4405, 0.625, 0.4405, 0.5953, 0.1905, 0.625, 0.25, 0.625, 0.25, 0.6845, 0.2203, 0.6845, 0.1905, 0.6845, 0.1905, 0.6547, 0.6905, 0.5655, 0.8095, 0.5655, 0.8095, 0.6845, 0.6905, 0.6845, 0.4405, 0.06551, 0.5595, 0.06551, 0.5595, 0.1845, 0.4405, 0.1845, 0.4405, 0.125, 0.4405, 0.3155, 0.5595, 0.3155, 0.5595, 0.4345, 0.4405, 0.4345, 0.1905, 0.6845, 0.1905, 0.7172, 0.1905, 0.75, 0.125, 0.6845, 0.1578, 0.6845, 0.5595, 0.9345, 0.625, 0.9345, 0.5595, 1.0, 0.1905, 0.5655, 0.1578, 0.5655, 0.125, 0.5655, 0.1905, 0.5, 0.625, 0.3155, 0.625, 0.3155, 0.5595, 0.25, 0.3095, 0.6845, 0.3259, 0.6845, 0.3422, 0.6845, 0.3586, 0.6845, 0.375, 0.6845, 0.3095, 0.75, 0.3095, 0.7172, 0.625, 0.8155, 0.625, 0.8155, 0.5595, 0.75, 0.3095, 0.5655, 0.3095, 0.5, 0.375, 0.5655, 0.3586, 0.5655, 0.3422, 0.5655, 0.3259, 0.5655, 0.625, 0.5655, 0.625, 0.5655, 0.5595, 0.5, 0.1905, 0.5655, 0.1905, 0.5953, 0.1905, 0.625, 0.1905, 0.6547, 0.1905, 0.6845, 0.1578, 0.6845, 0.125, 0.6845, 0.125, 0.625, 0.125, 0.5655, 0.1578, 0.5655, 0.4405, 0.0, 0.5595, 0.0, 0.5595, 0.06551, 0.4405, 0.06551, 0.625, 0.06551, 0.625, 0.1845, 0.5595, 0.1845, 0.5595, 0.06551, 0.5595, 0.3155, 0.4405, 0.3155, 0.4405, 0.1845, 0.5595, 0.1845, 0.3095, 0.5655, 0.25, 0.5655, 0.1905, 0.5655, 0.1905, 0.5, 0.3095, 0.5, 0.625, 0.3155, 0.625, 0.4345, 0.5595, 0.4345, 0.5595, 0.3155, 0.5595, 0.5655, 0.4405, 0.5655, 0.4405, 0.4345, 0.5595, 0.4345, 0.3095, 0.6845, 0.3095, 0.6696, 0.3095, 0.6547, 0.3095, 0.6399, 0.3095, 0.625, 0.3095, 0.6101, 0.3095, 0.5953, 0.3095, 0.5804, 0.3095, 0.5655, 0.3422, 0.5655, 0.375, 0.5655, 0.4078, 0.5655, 0.4405, 0.5655, 0.4405, 0.5953, 0.4405, 0.625, 0.4405, 0.6547, 0.4405, 0.6845, 0.4078, 0.6845, 0.375, 0.6845, 0.3422, 0.6845, 0.6905, 0.5655, 0.6905, 0.6845, 0.5595, 0.6845, 0.5595, 0.5655, 0.5595, 0.8155, 0.4405, 0.8155, 0.4405, 0.6845, 0.5595, 0.6845, 0.1905, 0.6845, 0.2203, 0.6845, 0.25, 0.6845, 0.2797, 0.6845, 0.3095, 0.6845, 0.3095, 0.7172, 0.3095, 0.75, 0.25, 0.75, 0.1905, 0.75, 0.1905, 0.7172, 0.625, 0.8155, 0.625, 0.9345, 0.5595, 0.9345, 0.5595, 0.8155, 0.25, 0.625, 0.3095, 0.625, 0.3095, 0.6399, 0.3095, 0.6547, 0.3095, 0.6696, 0.3095, 0.6845, 0.2797, 0.6845, 0.25, 0.6845, 0.1905, 0.5655, 0.25, 0.5655, 0.25, 0.625, 0.1905, 0.625, 0.1905, 0.5953, 0.25, 0.5655, 0.3095, 0.5655, 0.3095, 0.5804, 0.3095, 0.5953, 0.3095, 0.6101, 0.3095, 0.625, 0.25, 0.625, 1.0, 0.5, 1.0, 1.0, 0.9688, 1.0, 0.9688, 0.5, 0.9688, 0.5, 0.9688, 1.0, 0.9375, 1.0, 0.9375, 0.5, 0.9375, 0.5, 0.9375, 1.0, 0.9062, 1.0, 0.9062, 0.5, 0.9062, 0.5, 0.9062, 1.0, 0.875, 1.0, 0.875, 0.5, 0.875, 0.5, 0.875, 1.0, 0.8438, 1.0, 0.8438, 0.5, 0.8438, 0.5, 0.8438, 1.0, 0.8125, 1.0, 0.8125, 0.5, 0.8125, 0.5, 0.8125, 1.0, 0.7812, 1.0, 0.7812, 0.5, 0.7812, 0.5, 0.7812, 1.0, 0.75, 1.0, 0.75, 0.5, 0.75, 0.5, 0.75, 1.0, 0.7188, 1.0, 0.7188, 0.5, 0.7188, 0.5, 0.7188, 1.0, 0.6875, 1.0, 0.6875, 0.5, 0.6875, 0.5, 0.6875, 1.0, 0.6562, 1.0, 0.6562, 0.5, 0.6562, 0.5, 0.6562, 1.0, 0.625, 1.0, 0.625, 0.5, 0.625, 0.5, 0.625, 1.0, 0.5938, 1.0, 0.5938, 0.5, 0.5938, 0.5, 0.5938, 1.0, 0.5625, 1.0, 0.5625, 0.5, 0.5625, 0.5, 0.5625, 1.0, 0.5312, 1.0, 0.5312, 0.5, 0.5312, 0.5, 0.5312, 1.0, 0.5, 1.0, 0.5, 0.5, 0.5, 0.5, 0.5, 1.0, 0.4688, 1.0, 0.4688, 0.5, 0.4688, 0.5, 0.4688, 1.0, 0.4375, 1.0, 0.4375, 0.5, 0.4375, 0.5, 0.4375, 1.0, 0.4062, 1.0, 0.4062, 0.5, 0.4062, 0.5, 0.4062, 1.0, 0.375, 1.0, 0.375, 0.5, 0.375, 0.5, 0.375, 1.0, 0.3438, 1.0, 0.3438, 0.5, 0.3438, 0.5, 0.3438, 1.0, 0.3125, 1.0, 0.3125, 0.5, 0.3125, 0.5, 0.3125, 1.0, 0.2812, 1.0, 0.2812, 0.5, 0.2812, 0.5, 0.2812, 1.0, 0.25, 1.0, 0.25, 0.5, 0.25, 0.5, 0.25, 1.0, 0.2188, 1.0, 0.2188, 0.5, 0.2188, 0.5, 0.2188, 1.0, 0.1875, 1.0, 0.1875, 0.5, 0.1875, 0.5, 0.1875, 1.0, 0.1562, 1.0, 0.1562, 0.5, 0.1562, 0.5, 0.1562, 1.0, 0.125, 1.0, 0.125, 0.5, 0.125, 0.5, 0.125, 1.0, 0.09375, 1.0, 0.09375, 0.5, 0.09375, 0.5, 0.09375, 1.0, 0.0625, 1.0, 0.0625, 0.5, 0.2968, 0.4854, 0.25, 0.49, 0.2032, 0.4854, 0.1582, 0.4717, 0.1167, 0.4496, 0.08029, 0.4197, 0.05045, 0.3833, 0.02827, 0.3418, 0.01461, 0.2968, 0.01, 0.25, 0.01461, 0.2032, 0.02827, 0.1582, 0.05045, 0.1167, 0.08029, 0.08029, 0.1167, 0.05045, 0.1582, 0.02827, 0.2032, 0.01461, 0.25, 0.01, 0.2968, 0.01461, 0.3418, 0.02827, 0.3833, 0.05045, 0.4197, 0.08029, 0.4496, 0.1167, 0.4717, 0.1582, 0.4854, 0.2032, 0.49, 0.25, 0.4854, 0.2968, 0.4717, 0.3418, 0.4496, 0.3833, 0.4197, 0.4197, 0.3833, 0.4496, 0.3418, 0.4717, 0.0625, 0.5, 0.0625, 1.0, 0.03125, 1.0, 0.03125, 0.5, 0.03125, 0.5, 0.03125, 1.0, 0.0, 1.0, 0.0, 0.5, 0.75, 0.49, 0.7968, 0.4854, 0.8418, 0.4717, 0.8833, 0.4496, 0.9197, 0.4197, 0.9496, 0.3833, 0.9717, 0.3418, 0.9854, 0.2968, 0.99, 0.25, 0.9854, 0.2032, 0.9717, 0.1582, 0.9496, 0.1167, 0.9197, 0.08029, 0.8833, 0.05045, 0.8418, 0.02827, 0.7968, 0.01461, 0.75, 0.01, 0.7032, 0.01461, 0.6582, 0.02827, 0.6167, 0.05045, 0.5803, 0.08029, 0.5504, 0.1167, 0.5283, 0.1582, 0.5146, 0.2032, 0.51, 0.25, 0.5146, 0.2968, 0.5283, 0.3418, 0.5504, 0.3833, 0.5803, 0.4197, 0.6167, 0.4496, 0.6582, 0.4717, 0.7032, 0.4854, 1.0, 0.5, 1.0, 1.0, 0.9688, 1.0, 0.9688, 0.5, 0.9688, 0.5, 0.9688, 1.0, 0.9375, 1.0, 0.9375, 0.5, 0.9375, 0.5, 0.9375, 1.0, 0.9062, 1.0, 0.9062, 0.5, 0.9062, 0.5, 0.9062, 1.0, 0.875, 1.0, 0.875, 0.5, 0.875, 0.5, 0.875, 1.0, 0.8438, 1.0, 0.8438, 0.5, 0.8438, 0.5, 0.8438, 1.0, 0.8125, 1.0, 0.8125, 0.5, 0.8125, 0.5, 0.8125, 1.0, 0.7812, 1.0, 0.7812, 0.5, 0.7812, 0.5, 0.7812, 1.0, 0.75, 1.0, 0.75, 0.5, 0.75, 0.5, 0.75, 1.0, 0.7188, 1.0, 0.7188, 0.5, 0.7188, 0.5, 0.7188, 1.0, 0.6875, 1.0, 0.6875, 0.5, 0.6875, 0.5, 0.6875, 1.0, 0.6562, 1.0, 0.6562, 0.5, 0.6562, 0.5, 0.6562, 1.0, 0.625, 1.0, 0.625, 0.5, 0.625, 0.5, 0.625, 1.0, 0.5938, 1.0, 0.5938, 0.5, 0.5938, 0.5, 0.5938, 1.0, 0.5625, 1.0, 0.5625, 0.5, 0.5625, 0.5, 0.5625, 1.0, 0.5312, 1.0, 0.5312, 0.5, 0.5312, 0.5, 0.5312, 1.0, 0.5, 1.0, 0.5, 0.5, 0.5, 0.5, 0.5, 1.0, 0.4688, 1.0, 0.4688, 0.5, 0.4688, 0.5, 0.4688, 1.0, 0.4375, 1.0, 0.4375, 0.5, 0.4375, 0.5, 0.4375, 1.0, 0.4062, 1.0, 0.4062, 0.5, 0.4062, 0.5, 0.4062, 1.0, 0.375, 1.0, 0.375, 0.5, 0.375, 0.5, 0.375, 1.0, 0.3438, 1.0, 0.3438, 0.5, 0.3438, 0.5, 0.3438, 1.0, 0.3125, 1.0, 0.3125, 0.5, 0.3125, 0.5, 0.3125, 1.0, 0.2812, 1.0, 0.2812, 0.5, 0.2812, 0.5, 0.2812, 1.0, 0.25, 1.0, 0.25, 0.5, 0.25, 0.5, 0.25, 1.0, 0.2188, 1.0, 0.2188, 0.5, 0.2188, 0.5, 0.2188, 1.0, 0.1875, 1.0, 0.1875, 0.5, 0.1875, 0.5, 0.1875, 1.0, 0.1562, 1.0, 0.1562, 0.5, 0.1562, 0.5, 0.1562, 1.0, 0.125, 1.0, 0.125, 0.5, 0.125, 0.5, 0.125, 1.0, 0.09375, 1.0, 0.09375, 0.5, 0.09375, 0.5, 0.09375, 1.0, 0.0625, 1.0, 0.0625, 0.5, 0.2968, 0.4854, 0.25, 0.49, 0.2032, 0.4854, 0.1582, 0.4717, 0.1167, 0.4496, 0.08029, 0.4197, 0.05045, 0.3833, 0.02827, 0.3418, 0.01461, 0.2968, 0.01, 0.25, 0.01461, 0.2032, 0.02827, 0.1582, 0.05045, 0.1167, 0.08029, 0.08029, 0.1167, 0.05045, 0.1582, 0.02827, 0.2032, 0.01461, 0.25, 0.01, 0.2968, 0.01461, 0.3418, 0.02827, 0.3833, 0.05045, 0.4197, 0.08029, 0.4496, 0.1167, 0.4717, 0.1582, 0.4854, 0.2032, 0.49, 0.25, 0.4854, 0.2968, 0.4717, 0.3418, 0.4496, 0.3833, 0.4197, 0.4197, 0.3833, 0.4496, 0.3418, 0.4717, 0.0625, 0.5, 0.0625, 1.0, 0.03125, 1.0, 0.03125, 0.5, 0.03125, 0.5, 0.03125, 1.0, 0.0, 1.0, 0.0, 0.5, 0.75, 0.49, 0.7968, 0.4854, 0.8418, 0.4717, 0.8833, 0.4496, 0.9197, 0.4197, 0.9496, 0.3833, 0.9717, 0.3418, 0.9854, 0.2968, 0.99, 0.25, 0.9854, 0.2032, 0.9717, 0.1582, 0.9496, 0.1167, 0.9197, 0.08029, 0.8833, 0.05045, 0.8418, 0.02827, 0.7968, 0.01461, 0.75, 0.01, 0.7032, 0.01461, 0.6582, 0.02827, 0.6167, 0.05045, 0.5803, 0.08029, 0.5504, 0.1167, 0.5283, 0.1582, 0.5146, 0.2032, 0.51, 0.25, 0.5146, 0.2968, 0.5283, 0.3418, 0.5504, 0.3833, 0.5803, 0.4197, 0.6167, 0.4496, 0.6582, 0.4717, 0.7032, 0.4854, 1.0, 0.5, 1.0, 1.0, 0.9688, 1.0, 0.9688, 0.5, 0.9688, 0.5, 0.9688, 1.0, 0.9375, 1.0, 0.9375, 0.5, 0.9375, 0.5, 0.9375, 1.0, 0.9062, 1.0, 0.9062, 0.5, 0.9062, 0.5, 0.9062, 1.0, 0.875, 1.0, 0.875, 0.5, 0.875, 0.5, 0.875, 1.0, 0.8438, 1.0, 0.8438, 0.5, 0.8438, 0.5, 0.8438, 1.0, 0.8125, 1.0, 0.8125, 0.5, 0.8125, 0.5, 0.8125, 1.0, 0.7812, 1.0, 0.7812, 0.5, 0.7812, 0.5, 0.7812, 1.0, 0.75, 1.0, 0.75, 0.5, 0.75, 0.5, 0.75, 1.0, 0.7188, 1.0, 0.7188, 0.5, 0.7188, 0.5, 0.7188, 1.0, 0.6875, 1.0, 0.6875, 0.5, 0.6875, 0.5, 0.6875, 1.0, 0.6562, 1.0, 0.6562, 0.5, 0.6562, 0.5, 0.6562, 1.0, 0.625, 1.0, 0.625, 0.5, 0.625, 0.5, 0.625, 1.0, 0.5938, 1.0, 0.5938, 0.5, 0.5938, 0.5, 0.5938, 1.0, 0.5625, 1.0, 0.5625, 0.5, 0.5625, 0.5, 0.5625, 1.0, 0.5312, 1.0, 0.5312, 0.5, 0.5312, 0.5, 0.5312, 1.0, 0.5, 1.0, 0.5, 0.5, 0.5, 0.5, 0.5, 1.0, 0.4688, 1.0, 0.4688, 0.5, 0.4688, 0.5, 0.4688, 1.0, 0.4375, 1.0, 0.4375, 0.5, 0.4375, 0.5, 0.4375, 1.0, 0.4062, 1.0, 0.4062, 0.5, 0.4062, 0.5, 0.4062, 1.0, 0.375, 1.0, 0.375, 0.5, 0.375, 0.5, 0.375, 1.0, 0.3438, 1.0, 0.3438, 0.5, 0.3438, 0.5, 0.3438, 1.0, 0.3125, 1.0, 0.3125, 0.5, 0.3125, 0.5, 0.3125, 1.0, 0.2812, 1.0, 0.2812, 0.5, 0.2812, 0.5, 0.2812, 1.0, 0.25, 1.0, 0.25, 0.5, 0.25, 0.5, 0.25, 1.0, 0.2188, 1.0, 0.2188, 0.5, 0.2188, 0.5, 0.2188, 1.0, 0.1875, 1.0, 0.1875, 0.5, 0.1875, 0.5, 0.1875, 1.0, 0.1562, 1.0, 0.1562, 0.5, 0.1562, 0.5, 0.1562, 1.0, 0.125, 1.0, 0.125, 0.5, 0.125, 0.5, 0.125, 1.0, 0.09375, 1.0, 0.09375, 0.5, 0.09375, 0.5, 0.09375, 1.0, 0.0625, 1.0, 0.0625, 0.5, 0.2968, 0.4854, 0.25, 0.49, 0.2032, 0.4854, 0.1582, 0.4717, 0.1167, 0.4496, 0.08029, 0.4197, 0.05045, 0.3833, 0.02827, 0.3418, 0.01461, 0.2968, 0.01, 0.25, 0.01461, 0.2032, 0.02827, 0.1582, 0.05045, 0.1167, 0.08029, 0.08029, 0.1167, 0.05045, 0.1582, 0.02827, 0.2032, 0.01461, 0.25, 0.01, 0.2968, 0.01461, 0.3418, 0.02827, 0.3833, 0.05045, 0.4197, 0.08029, 0.4496, 0.1167, 0.4717, 0.1582, 0.4854, 0.2032, 0.49, 0.25, 0.4854, 0.2968, 0.4717, 0.3418, 0.4496, 0.3833, 0.4197, 0.4197, 0.3833, 0.4496, 0.3418, 0.4717, 0.0625, 0.5, 0.0625, 1.0, 0.03125, 1.0, 0.03125, 0.5, 0.03125, 0.5, 0.03125, 1.0, 0.0, 1.0, 0.0, 0.5, 0.75, 0.49, 0.7968, 0.4854, 0.8418, 0.4717, 0.8833, 0.4496, 0.9197, 0.4197, 0.9496, 0.3833, 0.9717, 0.3418, 0.9854, 0.2968, 0.99, 0.25, 0.9854, 0.2032, 0.9717, 0.1582, 0.9496, 0.1167, 0.9197, 0.08029, 0.8833, 0.05045, 0.8418, 0.02827, 0.7968, 0.01461, 0.75, 0.01, 0.7032, 0.01461, 0.6582, 0.02827, 0.6167, 0.05045, 0.5803, 0.08029, 0.5504, 0.1167, 0.5283, 0.1582, 0.5146, 0.2032, 0.51, 0.25, 0.5146, 0.2968, 0.5283, 0.3418, 0.5504, 0.3833, 0.5803, 0.4197, 0.6167, 0.4496, 0.6582, 0.4717, 0.7032, 0.4854, 0.4313, 0.8063, 0.5687, 0.8063, 0.5687, 0.9437, 0.4313, 0.9437, 0.4313, 0.5563, 0.5687, 0.5563, 0.5687, 0.6937, 0.4313, 0.6937, 0.6813, 0.5563, 0.8187, 0.5563, 0.8187, 0.6937, 0.6813, 0.6937, 0.4313, 0.05628, 0.5687, 0.05628, 0.5687, 0.1937, 0.4313, 0.1937, 0.4313, 0.3063, 0.5687, 0.3063, 0.5687, 0.4437, 0.4313, 0.4437, 0.1813, 0.6937, 0.1813, 0.75, 0.125, 0.6937, 0.5687, 0.9437, 0.625, 0.9437, 0.5687, 1.0, 0.1813, 0.5563, 0.125, 0.5563, 0.1813, 0.5, 0.625, 0.3063, 0.625, 0.3063, 0.5687, 0.25, 0.3187, 0.6937, 0.375, 0.6937, 0.3187, 0.75, 0.625, 0.8063, 0.625, 0.8063, 0.5687, 0.75, 0.3187, 0.5563, 0.3187, 0.5, 0.375, 0.5563, 0.625, 0.5563, 0.625, 0.5563, 0.5687, 0.5, 0.1813, 0.5563, 0.1813, 0.6937, 0.125, 0.6937, 0.125, 0.5563, 0.4313, 0.0, 0.5687, 0.0, 0.5687, 0.05628, 0.4313, 0.05628, 0.625, 0.05628, 0.625, 0.1937, 0.5687, 0.1937, 0.5687, 0.05628, 0.5687, 0.3063, 0.4313, 0.3063, 0.4313, 0.1937, 0.5687, 0.1937, 0.3187, 0.5563, 0.1813, 0.5563, 0.1813, 0.5, 0.3187, 0.5, 0.625, 0.3063, 0.625, 0.4437, 0.5687, 0.4437, 0.5687, 0.3063, 0.5687, 0.5563, 0.4313, 0.5563, 0.4313, 0.4437, 0.5687, 0.4437, 0.3187, 0.6937, 0.3187, 0.5563, 0.4313, 0.5563, 0.4313, 0.6937, 0.6813, 0.5563, 0.6813, 0.6937, 0.5687, 0.6937, 0.5687, 0.5563, 0.5687, 0.8063, 0.4313, 0.8063, 0.4313, 0.6937, 0.5687, 0.6937, 0.1813, 0.6937, 0.3187, 0.6937, 0.3187, 0.75, 0.1813, 0.75, 0.625, 0.8063, 0.625, 0.9437, 0.5687, 0.9437, 0.5687, 0.8063, 0.1813, 0.5563, 0.3187, 0.5563, 0.3187, 0.6937, 0.1813, 0.6937, 1.0, 0.5, 1.0, 1.0, 0.9688, 1.0, 0.9688, 0.5, 0.9688, 0.5, 0.9688, 1.0, 0.9375, 1.0, 0.9375, 0.5, 0.9375, 0.5, 0.9375, 1.0, 0.9062, 1.0, 0.9062, 0.5, 0.9062, 0.5, 0.9062, 1.0, 0.875, 1.0, 0.875, 0.5, 0.875, 0.5, 0.875, 1.0, 0.8438, 1.0, 0.8438, 0.5, 0.8438, 0.5, 0.8438, 1.0, 0.8125, 1.0, 0.8125, 0.5, 0.8125, 0.5, 0.8125, 1.0, 0.7812, 1.0, 0.7812, 0.5, 0.7812, 0.5, 0.7812, 1.0, 0.75, 1.0, 0.75, 0.5, 0.75, 0.5, 0.75, 1.0, 0.7188, 1.0, 0.7188, 0.5, 0.7188, 0.5, 0.7188, 1.0, 0.6875, 1.0, 0.6875, 0.5, 0.6875, 0.5, 0.6875, 1.0, 0.6562, 1.0, 0.6562, 0.5, 0.6562, 0.5, 0.6562, 1.0, 0.625, 1.0, 0.625, 0.5, 0.625, 0.5, 0.625, 1.0, 0.5938, 1.0, 0.5938, 0.5, 0.5938, 0.5, 0.5938, 1.0, 0.5625, 1.0, 0.5625, 0.5, 0.5625, 0.5, 0.5625, 1.0, 0.5312, 1.0, 0.5312, 0.5, 0.5312, 0.5, 0.5312, 1.0, 0.5, 1.0, 0.5, 0.5, 0.5, 0.5, 0.5, 1.0, 0.4688, 1.0, 0.4688, 0.5, 0.4688, 0.5, 0.4688, 1.0, 0.4375, 1.0, 0.4375, 0.5, 0.4375, 0.5, 0.4375, 1.0, 0.4062, 1.0, 0.4062, 0.5, 0.4062, 0.5, 0.4062, 1.0, 0.375, 1.0, 0.375, 0.5, 0.375, 0.5, 0.375, 1.0, 0.3438, 1.0, 0.3438, 0.5, 0.3438, 0.5, 0.3438, 1.0, 0.3125, 1.0, 0.3125, 0.5, 0.3125, 0.5, 0.3125, 1.0, 0.2812, 1.0, 0.2812, 0.5, 0.2812, 0.5, 0.2812, 1.0, 0.25, 1.0, 0.25, 0.5, 0.25, 0.5, 0.25, 1.0, 0.2188, 1.0, 0.2188, 0.5, 0.2188, 0.5, 0.2188, 1.0, 0.1875, 1.0, 0.1875, 0.5, 0.1875, 0.5, 0.1875, 1.0, 0.1562, 1.0, 0.1562, 0.5, 0.1562, 0.5, 0.1562, 1.0, 0.125, 1.0, 0.125, 0.5, 0.125, 0.5, 0.125, 1.0, 0.09375, 1.0, 0.09375, 0.5, 0.09375, 0.5, 0.09375, 1.0, 0.0625, 1.0, 0.0625, 0.5, 0.2968, 0.4854, 0.25, 0.49, 0.2032, 0.4854, 0.1582, 0.4717, 0.1167, 0.4496, 0.08029, 0.4197, 0.05045, 0.3833, 0.02827, 0.3418, 0.01461, 0.2968, 0.01, 0.25, 0.01461, 0.2032, 0.02827, 0.1582, 0.05045, 0.1167, 0.08029, 0.08029, 0.1167, 0.05045, 0.1582, 0.02827, 0.2032, 0.01461, 0.25, 0.01, 0.2968, 0.01461, 0.3418, 0.02827, 0.3833, 0.05045, 0.4197, 0.08029, 0.4496, 0.1167, 0.4717, 0.1582, 0.4854, 0.2032, 0.49, 0.25, 0.4854, 0.2968, 0.4717, 0.3418, 0.4496, 0.3833, 0.4197, 0.4197, 0.3833, 0.4496, 0.3418, 0.4717, 0.0625, 0.5, 0.0625, 1.0, 0.03125, 1.0, 0.03125, 0.5, 0.03125, 0.5, 0.03125, 1.0, 0.0, 1.0, 0.0, 0.5, 0.75, 0.49, 0.7968, 0.4854, 0.8418, 0.4717, 0.8833, 0.4496, 0.9197, 0.4197, 0.9496, 0.3833, 0.9717, 0.3418, 0.9854, 0.2968, 0.99, 0.25, 0.9854, 0.2032, 0.9717, 0.1582, 0.9496, 0.1167, 0.9197, 0.08029, 0.8833, 0.05045, 0.8418, 0.02827, 0.7968, 0.01461, 0.75, 0.01, 0.7032, 0.01461, 0.6582, 0.02827, 0.6167, 0.05045, 0.5803, 0.08029, 0.5504, 0.1167, 0.5283, 0.1582, 0.5146, 0.2032, 0.51, 0.25, 0.5146, 0.2968, 0.5283, 0.3418, 0.5504, 0.3833, 0.5803, 0.4197, 0.6167, 0.4496, 0.6582, 0.4717, 0.7032, 0.4854, 0.4313, 0.8063, 0.5687, 0.8063, 0.5687, 0.9437, 0.4313, 0.9437, 0.4313, 0.5563, 0.5687, 0.5563, 0.5687, 0.6937, 0.4313, 0.6937, 0.6813, 0.5563, 0.8187, 0.5563, 0.8187, 0.6937, 0.6813, 0.6937, 0.4313, 0.05628, 0.5687, 0.05628, 0.5687, 0.1937, 0.4313, 0.1937, 0.4313, 0.3063, 0.5687, 0.3063, 0.5687, 0.4437, 0.4313, 0.4437, 0.1813, 0.6937, 0.1813, 0.75, 0.125, 0.6937, 0.5687, 0.9437, 0.625, 0.9437, 0.5687, 1.0, 0.1813, 0.5563, 0.125, 0.5563, 0.1813, 0.5, 0.625, 0.3063, 0.625, 0.3063, 0.5687, 0.25, 0.3187, 0.6937, 0.375, 0.6937, 0.3187, 0.75, 0.625, 0.8063, 0.625, 0.8063, 0.5687, 0.75, 0.3187, 0.5563, 0.3187, 0.5, 0.375, 0.5563, 0.625, 0.5563, 0.625, 0.5563, 0.5687, 0.5, 0.1813, 0.5563, 0.1813, 0.6937, 0.125, 0.6937, 0.125, 0.5563, 0.4313, 0.0, 0.5687, 0.0, 0.5687, 0.05628, 0.4313, 0.05628, 0.625, 0.05628, 0.625, 0.1937, 0.5687, 0.1937, 0.5687, 0.05628, 0.5687, 0.3063, 0.4313, 0.3063, 0.4313, 0.1937, 0.5687, 0.1937, 0.3187, 0.5563, 0.1813, 0.5563, 0.1813, 0.5, 0.3187, 0.5, 0.625, 0.3063, 0.625, 0.4437, 0.5687, 0.4437, 0.5687, 0.3063, 0.5687, 0.5563, 0.4313, 0.5563, 0.4313, 0.4437, 0.5687, 0.4437, 0.3187, 0.6937, 0.3187, 0.5563, 0.4313, 0.5563, 0.4313, 0.6937, 0.6813, 0.5563, 0.6813, 0.6937, 0.5687, 0.6937, 0.5687, 0.5563, 0.5687, 0.8063, 0.4313, 0.8063, 0.4313, 0.6937, 0.5687, 0.6937, 0.1813, 0.6937, 0.3187, 0.6937, 0.3187, 0.75, 0.1813, 0.75, 0.625, 0.8063, 0.625, 0.9437, 0.5687, 0.9437, 0.5687, 0.8063, 0.1813, 0.5563, 0.3187, 0.5563, 0.3187, 0.6937, 0.1813, 0.6937, 1.0, 0.5, 1.0, 1.0, 0.9688, 1.0, 0.9688, 0.5, 0.9688, 0.5, 0.9688, 1.0, 0.9375, 1.0, 0.9375, 0.5, 0.9375, 0.5, 0.9375, 1.0, 0.9062, 1.0, 0.9062, 0.5, 0.9062, 0.5, 0.9062, 1.0, 0.875, 1.0, 0.875, 0.5, 0.875, 0.5, 0.875, 1.0, 0.8438, 1.0, 0.8438, 0.5, 0.8438, 0.5, 0.8438, 1.0, 0.8125, 1.0, 0.8125, 0.5, 0.8125, 0.5, 0.8125, 1.0, 0.7812, 1.0, 0.7812, 0.5, 0.7812, 0.5, 0.7812, 1.0, 0.75, 1.0, 0.75, 0.5, 0.75, 0.5, 0.75, 1.0, 0.7188, 1.0, 0.7188, 0.5, 0.7188, 0.5, 0.7188, 1.0, 0.6875, 1.0, 0.6875, 0.5, 0.6875, 0.5, 0.6875, 1.0, 0.6562, 1.0, 0.6562, 0.5, 0.6562, 0.5, 0.6562, 1.0, 0.625, 1.0, 0.625, 0.5, 0.625, 0.5, 0.625, 1.0, 0.5938, 1.0, 0.5938, 0.5, 0.5938, 0.5, 0.5938, 1.0, 0.5625, 1.0, 0.5625, 0.5, 0.5625, 0.5, 0.5625, 1.0, 0.5312, 1.0, 0.5312, 0.5, 0.5312, 0.5, 0.5312, 1.0, 0.5, 1.0, 0.5, 0.5, 0.5, 0.5, 0.5, 1.0, 0.4688, 1.0, 0.4688, 0.5, 0.4688, 0.5, 0.4688, 1.0, 0.4375, 1.0, 0.4375, 0.5, 0.4375, 0.5, 0.4375, 1.0, 0.4062, 1.0, 0.4062, 0.5, 0.4062, 0.5, 0.4062, 1.0, 0.375, 1.0, 0.375, 0.5, 0.375, 0.5, 0.375, 1.0, 0.3438, 1.0, 0.3438, 0.5, 0.3438, 0.5, 0.3438, 1.0, 0.3125, 1.0, 0.3125, 0.5, 0.3125, 0.5, 0.3125, 1.0, 0.2812, 1.0, 0.2812, 0.5, 0.2812, 0.5, 0.2812, 1.0, 0.25, 1.0, 0.25, 0.5, 0.25, 0.5, 0.25, 1.0, 0.2188, 1.0, 0.2188, 0.5, 0.2188, 0.5, 0.2188, 1.0, 0.1875, 1.0, 0.1875, 0.5, 0.1875, 0.5, 0.1875, 1.0, 0.1562, 1.0, 0.1562, 0.5, 0.1562, 0.5, 0.1562, 1.0, 0.125, 1.0, 0.125, 0.5, 0.125, 0.5, 0.125, 1.0, 0.09375, 1.0, 0.09375, 0.5, 0.09375, 0.5, 0.09375, 1.0, 0.0625, 1.0, 0.0625, 0.5, 0.2968, 0.4854, 0.25, 0.49, 0.2032, 0.4854, 0.1582, 0.4717, 0.1167, 0.4496, 0.08029, 0.4197, 0.05045, 0.3833, 0.02827, 0.3418, 0.01461, 0.2968, 0.01, 0.25, 0.01461, 0.2032, 0.02827, 0.1582, 0.05045, 0.1167, 0.08029, 0.08029, 0.1167, 0.05045, 0.1582, 0.02827, 0.2032, 0.01461, 0.25, 0.01, 0.2968, 0.01461, 0.3418, 0.02827, 0.3833, 0.05045, 0.4197, 0.08029, 0.4496, 0.1167, 0.4717, 0.1582, 0.4854, 0.2032, 0.49, 0.25, 0.4854, 0.2968, 0.4717, 0.3418, 0.4496, 0.3833, 0.4197, 0.4197, 0.3833, 0.4496, 0.3418, 0.4717, 0.0625, 0.5, 0.0625, 1.0, 0.03125, 1.0, 0.03125, 0.5, 0.03125, 0.5, 0.03125, 1.0, 0.0, 1.0, 0.0, 0.5, 0.75, 0.49, 0.7968, 0.4854, 0.8418, 0.4717, 0.8833, 0.4496, 0.9197, 0.4197, 0.9496, 0.3833, 0.9717, 0.3418, 0.9854, 0.2968, 0.99, 0.25, 0.9854, 0.2032, 0.9717, 0.1582, 0.9496, 0.1167, 0.9197, 0.08029, 0.8833, 0.05045, 0.8418, 0.02827, 0.7968, 0.01461, 0.75, 0.01, 0.7032, 0.01461, 0.6582, 0.02827, 0.6167, 0.05045, 0.5803, 0.08029, 0.5504, 0.1167, 0.5283, 0.1582, 0.5146, 0.2032, 0.51, 0.25, 0.5146, 0.2968, 0.5283, 0.3418, 0.5504, 0.3833, 0.5803, 0.4197, 0.6167, 0.4496, 0.6582, 0.4717, 0.7032, 0.4854])
me_cylinder_005.materials.append(mat_wood)
me_cylinder_005.materials.append(mat_stone)
me_cylinder_005.use_remesh_fix_poles = True
me_cylinder_005.use_remesh_preserve_attributes = False
me_cylinder_005.use_mirror_vertex_groups = False
me_cylinder_005.update()

# ---- objects
ob_cylinder_003 = bpy.data.objects.new('Cylinder.003', me_cylinder_005)

# ---- transforms, parenting, visibility, modifiers, constraints
ob_cylinder_003.location = (-0.06622, 0.08994, 0.3162)
ob_cylinder_003.lineart.crease_threshold = 0.0

# ---- collection membership
col_collection.objects.link(ob_cylinder_003)

# ---- scene / render settings (as saved in the file)
scene.frame_start = 1; scene.frame_end = 250; scene.frame_set(1)
scene.render.engine = 'BLENDER_EEVEE_NEXT'
scene.cycles.use_denoising = False
scene.cycles.samples = 128
scene.cycles.sampling_pattern = 'TABULATED_SOBOL'
scene.cycles.use_adaptive_sampling = False
scene.cycles.use_light_tree = False
scene.view_settings.view_transform = 'Filmic'
bpy.context.view_layer.update()

# ---- added for rendering (the .blend has no active camera and no usable light): camera, sun
cam_auto = bpy.data.cameras.new('AutoCamera')
cam_auto.lens = 50.0
cam_auto.sensor_width = 36.0
cam_auto.clip_end = 1000.0
ob_auto_camera = bpy.data.objects.new('AutoCamera', cam_auto)
scene.collection.objects.link(ob_auto_camera)
ob_auto_camera.location = (4.60276, -5.50295, 4.5242)
ob_auto_camera.rotation_euler = (1.09748, -7.21219e-08, 0.694738)
scene.camera = ob_auto_camera
light_auto_sun = bpy.data.lights.new('AutoSun', 'SUN')
light_auto_sun.energy = 3.0
light_auto_sun.angle = 0.0523599
ob_auto_sun = bpy.data.objects.new('AutoSun', light_auto_sun)
scene.collection.objects.link(ob_auto_sun)
ob_auto_sun.rotation_euler = (0.872665, 0.174533, 0.523599)
bpy.context.view_layer.update()
